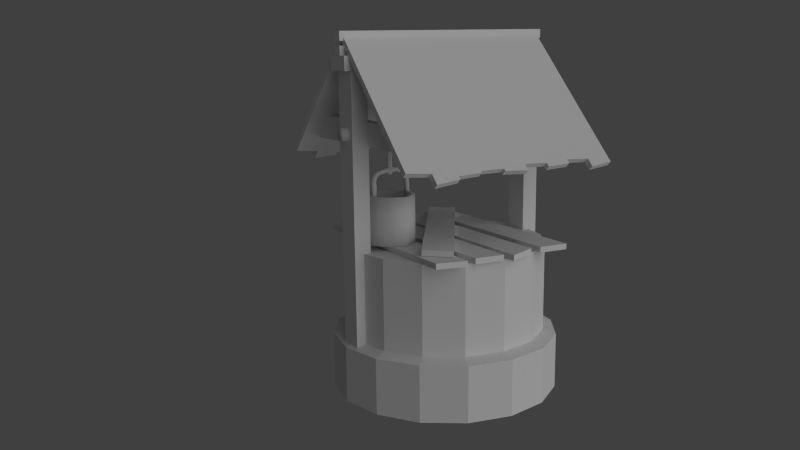 # Source: wood-well.blend  (saved by Blender 2.79.0; exported with 4.5.12 LTS)
import bpy
from mathutils import Matrix  # noqa: F401  (used for matrix-valued properties, if any)

bpy.ops.wm.read_factory_settings(use_empty=True)
scene = bpy.context.scene
scene.name = 'Scene'

# ---- collections
col_collection_1 = bpy.data.collections.new('Collection 1'); scene.collection.children.link(col_collection_1)

# ---- materials (node trees are filled in below, after node groups)
mat_wellwater = bpy.data.materials.new('WellWater')
mat_wellwater.alpha_threshold = 0.0
mat_wellwater.use_transparent_shadow = False
mat_wellwater.diffuse_color = (0.0, 0.0, 0.0, 1.0)
mat_wellwater.specular_color = (0.08022, 0.1095, 0.3095)
mat_wellwater.roughness = 0.5
mat_wellwater.line_color = (0.0, 0.0, 0.0, 1.0)
mat_metal = bpy.data.materials.new('Metal')
mat_metal.alpha_threshold = 0.0
mat_metal.use_transparent_shadow = False
mat_metal.roughness = 0.5
mat_metal.specular_intensity = 0.02
mat_metal.line_color = (0.0, 0.0, 0.0, 1.0)
mat_wood2 = bpy.data.materials.new('Wood2')
mat_wood2.alpha_threshold = 0.0
mat_wood2.use_transparent_shadow = False
mat_wood2.roughness = 0.5
mat_wood2.specular_intensity = 0.08
mat_wood2.line_color = (0.0, 0.0, 0.0, 1.0)
mat_bricks = bpy.data.materials.new('Bricks')
mat_bricks.alpha_threshold = 0.0
mat_bricks.use_transparent_shadow = False
mat_bricks.roughness = 0.5
mat_bricks.specular_intensity = 0.08
mat_bricks.line_color = (0.0, 0.0, 0.0, 1.0)
mat_rope2 = bpy.data.materials.new('Rope2')
mat_rope2.alpha_threshold = 0.0
mat_rope2.use_transparent_shadow = False
mat_rope2.roughness = 0.5
mat_rope2.specular_intensity = 0.01
mat_rope2.line_color = (0.0, 0.0, 0.0, 1.0)

# ---- material node trees

# ---- world
world_world = bpy.data.worlds.new('World'); scene.world = world_world
world_world.color = (0.05088, 0.05088, 0.05088)
world_world.use_sun_shadow = False
world_world.sun_shadow_jitter_overblur = 0.0
world_world.cycles.sampling_method = 'NONE'
world_world.cycles.sample_map_resolution = 256
world_world.light_settings.ao_factor = 0.4

# ---- cameras
cam_camera = bpy.data.cameras.new('Camera')
cam_camera.clip_end = 100.0
cam_camera.lens = 35.0
cam_camera.sensor_width = 32.0
cam_camera.sensor_height = 18.0
cam_camera.ortho_scale = 7.314
cam_camera.dof.focus_distance = 0.0
cam_camera.dof.aperture_fstop = 128.0

# ---- lights
light_lamp = bpy.data.lights.new('Lamp', 'SUN')
light_lamp.transmission_factor = 0.0
light_lamp.cutoff_distance = 30.0
light_lamp.angle = 1.571
light_lamp.energy = 1.0
light_lamp.shadow_buffer_clip_start = 1.001
light_lamp.shadow_soft_size = 1.0
light_lamp.shadow_cascade_max_distance = 1000.0
light_lamp.cycles.use_multiple_importance_sampling = False

# ---- meshes
me_well = bpy.data.meshes.new('Well')
me_well.from_pydata([(-0.847, 1.083, 0.01821), (-0.847, 1.451, 0.01821), (-0.8149, 1.083, 0.03027), (-0.8149, 1.451, 0.03027), (-0.8094, 1.083, 0.06403), (-0.8094, 1.451, 0.06403), (-0.8358, 1.083, 0.08571), (-0.8358, 1.451, 0.08571), (-0.8678, 1.083, 0.07365), (-0.8678, 1.451, 0.07365), (-0.8734, 1.083, 0.0399), (-0.8734, 1.451, 0.0399), (-0.8494, 1.038, 0.003135), (-0.8031, 1.038, 0.02059), (-0.7951, 1.038, 0.06941), (-0.8334, 1.038, 0.1008), (-0.8797, 1.038, 0.08333), (-0.8877, 1.038, 0.03451), (-0.846, 0.9856, 0.0241), (-0.8196, 0.9856, 0.03406), (-0.815, 0.9856, 0.06192), (-0.8368, 0.9856, 0.07982), (-0.8632, 0.9856, 0.06986), (-0.8678, 0.9856, 0.042), (-1.475, 1.508, -0.09206), (1.475, 1.508, -0.05684), (-1.475, 1.443, -0.0651), (1.475, 1.468, -0.04019), (-1.475, 1.416, -6.958e-08), (1.475, 1.451, -4.437e-07), (-1.475, 1.443, 0.0651), (1.475, 1.468, 0.04019), (-1.475, 1.508, 0.09206), (1.475, 1.508, 0.05683), (-1.475, 1.573, 0.0651), (1.475, 1.548, 0.04019), (-1.475, 1.6, -7.763e-08), (1.475, 1.565, -4.486e-07), (-1.475, 1.573, -0.0651), (1.475, 1.548, -0.04019), (1.132, 1.508, -0.05774), (1.132, 1.467, -0.04083), (1.132, 1.45, -4.138e-07), (1.132, 1.467, 0.04083), (1.132, 1.508, 0.05774), (1.132, 1.549, 0.04083), (1.132, 1.566, -4.189e-07), (1.132, 1.549, -0.04083), (-1.116, 1.467, -0.04083), (-1.116, 1.45, -9.716e-08), (-1.116, 1.467, 0.04083), (-1.116, 1.508, 0.05774), (-1.116, 1.549, 0.04083), (-1.116, 1.566, -1.32e-07), (-1.116, 1.549, -0.04083), (-1.116, 1.508, -0.05774), (-0.6862, 1.027, -0.003549), (-0.6835, 0.9982, 0.01454), (-0.6784, 0.9996, 0.04827), (-0.6761, 1.03, 0.06391), (-0.6788, 1.059, 0.04582), (-0.6839, 1.057, 0.01209), (-0.6341, 1.012, -0.01245), (-0.6458, 0.9874, 0.008098), (-0.6404, 0.9892, 0.04175), (-0.6233, 1.016, 0.05486), (-0.6116, 1.04, 0.03431), (-0.6171, 1.039, 0.0006606), (-0.5963, 0.9726, -0.0181), (-0.6184, 0.9589, 0.004), (-0.6124, 0.9609, 0.03756), (-0.5844, 0.9767, 0.04901), (-0.5623, 0.9904, 0.0269), (-0.5682, 0.9884, -0.006652), (-0.5828, 0.9194, -0.019), (-0.6086, 0.9203, 0.003344), (-0.6021, 0.9223, 0.03681), (-0.5698, 0.9232, 0.04792), (-0.544, 0.9222, 0.02558), (-0.5505, 0.9203, -0.007887), (-0.5809, 0.7274, -0.008412), (-0.6067, 0.7284, 0.01394), (-0.6002, 0.7303, 0.0474), (-0.5679, 0.7313, 0.05851), (-0.5421, 0.7303, 0.03617), (-0.5486, 0.7284, 0.002704), (-0.7635, 1.039, 0.007148), (-0.7608, 1.01, 0.02521), (-0.7557, 1.012, 0.05888), (-0.7534, 1.042, 0.0745), (-0.7561, 1.071, 0.05644), (-0.7612, 1.069, 0.02276), (-0.995, 1.027, 0.04728), (-0.9918, 0.9982, 0.06529), (-0.9858, 0.9996, 0.09887), (-0.983, 1.03, 0.1144), (-0.9862, 1.059, 0.09642), (-0.9922, 1.057, 0.06284), (-0.842, 1.042, 0.01635), (-0.8388, 1.013, 0.03436), (-0.8328, 1.015, 0.06794), (-0.83, 1.045, 0.0835), (-0.8332, 1.074, 0.06549), (-0.8392, 1.072, 0.03191), (-1.047, 1.012, 0.05555), (-1.03, 0.9874, 0.07128), (-1.024, 0.9892, 0.1049), (-1.036, 1.016, 0.1228), (-1.054, 1.04, 0.1071), (-1.059, 1.039, 0.07344), (-1.085, 0.9726, 0.06232), (-1.057, 0.9589, 0.07618), (-1.052, 0.9609, 0.1099), (-1.075, 0.9767, 0.1297), (-1.103, 0.9904, 0.1158), (-1.108, 0.9884, 0.08216), (-1.098, 0.9194, 0.06579), (-1.066, 0.9203, 0.0787), (-1.062, 0.9223, 0.1125), (-1.089, 0.9232, 0.1333), (-1.12, 0.9222, 0.1204), (-1.125, 0.9203, 0.08667), (-1.096, 0.7274, 0.07643), (-1.065, 0.7284, 0.08934), (-1.06, 0.7303, 0.1231), (-1.087, 0.7313, 0.144), (-1.119, 0.7303, 0.1311), (-1.123, 0.7284, 0.09731), (-0.9184, 1.039, 0.03259), (-0.9152, 1.01, 0.0506), (-0.9092, 1.012, 0.08417), (-0.9064, 1.042, 0.09973), (-0.9096, 1.071, 0.08172), (-0.9156, 1.069, 0.04815), (-0.8853, 0.1244, -0.2496), (-0.8911, 0.7417, -0.2847), (-0.6552, 0.1244, -0.1958), (-0.6552, 0.7417, -0.1958), (-0.5523, 0.1244, 0.008481), (-0.5306, 0.7417, 0.004911), (-0.5843, 0.1244, 0.235), (-0.5843, 0.7417, 0.235), (-0.785, 0.1244, 0.3596), (-0.7773, 0.7417, 0.4064), (-1.023, 0.1244, 0.2586), (-1.015, 0.7417, 0.3059), (-1.14, 0.1244, 0.1052), (-1.14, 0.7417, 0.1052), (-1.086, 0.1244, -0.1249), (-1.086, 0.7417, -0.1249), (-0.8814, 0.7417, -0.2258), (-0.6901, 0.7417, -0.1472), (-0.5895, 0.7417, 0.01461), (-0.6329, 0.7417, 0.2002), (-0.787, 0.7417, 0.3475), (-0.9803, 0.7417, 0.2573), (-1.081, 0.7417, 0.09548), (-1.037, 0.7417, -0.09006), (-0.8756, 0.225, -0.1906), (-0.6901, 0.225, -0.1472), (-0.5895, 0.225, 0.01461), (-0.6329, 0.225, 0.2002), (-0.7947, 0.225, 0.3007), (-0.9803, 0.225, 0.2573), (-1.081, 0.225, 0.09548), (-1.037, 0.225, -0.09006), (-0.8853, 0.4286, -0.2496), (-0.6552, 0.4286, -0.1958), (-0.4913, 0.4286, -0.001561), (-0.5843, 0.4286, 0.235), (-0.7801, 0.4286, 0.3894), (-1.015, 0.4286, 0.3059), (-1.174, 0.3306, 0.1109), (-1.086, 0.4286, -0.1249), (-0.5502, 0.4351, 0.008142), (-0.6329, 0.4351, 0.2002), (-0.9803, 0.4351, 0.2573), (-1.116, 0.337, 0.1012), (-0.6901, 0.4351, -0.1472), (-0.7898, 0.4351, 0.3305), (-1.037, 0.4351, -0.09006), (-0.8756, 0.4351, -0.1906), (1.186, 1.652, 0.9439), (1.021, 1.652, 0.9439), (1.021, 1.652, -0.9439), (1.186, 1.652, -0.9439), (1.186, 1.359, 1.21), (1.021, 1.359, 1.21), (1.021, 1.359, -1.21), (1.186, 1.359, -1.21), (-1.186, 1.652, 0.9439), (-1.021, 1.652, 0.9439), (-1.021, 1.652, -0.9439), (-1.186, 1.652, -0.9439), (-1.186, 1.359, 1.21), (-1.021, 1.359, 1.21), (-1.021, 1.359, -1.21), (-1.186, 1.359, -1.21), (-0.9124, 0.1269, 0.8956), (0.6016, 0.1269, -1.297), (0.8823, 0.1269, -1.033), (-0.6257, 0.1269, 1.151), (-0.9124, 0.1995, 0.8956), (0.6016, 0.1995, -1.297), (0.8823, 0.1995, -1.033), (-0.6257, 0.1995, 1.151), (0.5533, 0.04858, 1.295), (0.5533, 0.04858, -1.356), (0.9344, 0.04858, -1.321), (0.9344, 0.04858, 1.332), (0.5533, 0.1211, 1.295), (0.5533, 0.1211, -1.356), (0.9344, 0.1211, -1.321), (0.9344, 0.1211, 1.332), (0.0352, 0.04858, 1.438), (0.0352, 0.04858, -1.356), (0.4163, 0.04858, -1.432), (0.4163, 0.04858, 1.289), (0.0352, 0.1211, 1.438), (0.0352, 0.1211, -1.356), (0.4163, 0.1211, -1.432), (0.4163, 0.1211, 1.289), (-0.4323, 0.04858, 1.314), (-0.4323, 0.04858, -1.356), (-0.05126, 0.04858, -1.325), (-0.05126, 0.04858, 1.356), (-0.4323, 0.1211, 1.314), (-0.4323, 0.1211, -1.356), (-0.05126, 0.1211, -1.325), (-0.05126, 0.1211, 1.356), (-0.9504, 0.04858, 1.265), (-0.9504, 0.04858, -1.388), (-0.5693, 0.04858, -1.356), (-0.5693, 0.04858, 1.356), (-0.9504, 0.1211, 1.265), (-0.9504, 0.1211, -1.388), (-0.5693, 0.1211, -1.356), (-0.5693, 0.1211, 1.356), (1.565, 0.8959, 0.06934), (1.565, 0.8959, -0.07366), (1.456, 0.8959, -0.07366), (1.456, 0.8959, 0.06934), (1.456, 1.597, 0.06934), (1.456, 1.597, -0.07366), (1.565, 1.597, -0.07366), (1.565, 1.597, 0.06934), (1.492, 0.9804, -0.05471), (2.036, 0.9804, -0.05471), (1.492, 0.9428, -0.03916), (2.036, 0.9428, -0.03916), (1.492, 0.9272, -0.001607), (2.036, 0.9272, -0.001607), (1.492, 0.9428, 0.03594), (2.036, 0.9428, 0.03594), (1.492, 0.9804, 0.0515), (2.036, 0.9804, 0.0515), (1.492, 1.018, 0.03594), (2.036, 1.018, 0.03594), (1.492, 1.033, -0.001607), (2.036, 1.033, -0.001607), (1.492, 1.018, -0.03916), (2.036, 1.018, -0.03916), (-1.44, 1.171, 1.375), (-1.44, 1.221, 1.428), (1.44, 1.194, 1.453), (1.44, 1.144, 1.4), (-1.44, 2.614, -0.001075), (-1.44, 2.665, 0.05183), (1.44, 2.665, 0.05183), (1.44, 2.614, -0.001075), (-1.12, 2.665, 0.05183), (-0.7999, 2.665, 0.05183), (-0.4799, 2.665, 0.05183), (-0.16, 2.665, 0.05183), (0.16, 2.665, 0.05183), (0.4799, 2.665, 0.05183), (0.7999, 2.665, 0.05183), (1.12, 2.665, 0.05183), (1.12, 1.179, 1.467), (0.7999, 1.194, 1.453), (0.4799, 1.18, 1.465), (0.16, 1.194, 1.453), (-0.16, 1.194, 1.453), (-0.4799, 1.194, 1.453), (-0.7999, 1.194, 1.453), (-1.12, 1.194, 1.453), (1.12, 2.614, -0.001075), (0.7999, 2.614, -0.001075), (0.4799, 2.614, -0.001075), (0.16, 2.614, -0.001075), (-0.16, 2.614, -0.001075), (-0.4799, 2.614, -0.001075), (-0.7999, 2.614, -0.001075), (-1.12, 2.614, -0.001075), (-1.12, 1.144, 1.4), (-0.7999, 1.144, 1.4), (-0.4799, 1.144, 1.4), (-0.16, 1.144, 1.4), (0.16, 1.144, 1.4), (0.4799, 1.129, 1.412), (0.7999, 1.144, 1.4), (1.12, 1.129, 1.414), (1.44, 1.122, 1.523), (1.44, 1.071, 1.47), (1.12, 1.095, 1.547), (1.12, 1.045, 1.494), (0.7999, 1.153, 1.492), (0.4799, 1.143, 1.501), (0.4799, 1.092, 1.449), (0.7999, 1.103, 1.439), (0.16, 1.129, 1.516), (-0.16, 1.145, 1.499), (-0.16, 1.095, 1.446), (0.16, 1.078, 1.463), (-0.4799, 1.154, 1.491), (-0.7999, 1.143, 1.502), (-0.7999, 1.093, 1.449), (-0.4799, 1.104, 1.438), (-0.7999, 1.112, 1.531), (-1.12, 1.086, 1.557), (-1.12, 1.035, 1.504), (-0.7999, 1.062, 1.478), (-0.16, 1.171, 1.475), (-0.4799, 1.171, 1.475), (-0.4799, 1.121, 1.422), (-0.16, 1.121, 1.422), (1.496, 2.726, -0.06864), (1.496, 2.726, 0.06864), (-1.496, 2.726, 0.06864), (-1.496, 2.726, -0.06864), (1.496, 2.612, -0.06864), (1.496, 2.612, 0.06864), (-1.496, 2.612, 0.06864), (-1.496, 2.612, -0.06864), (1.496, 2.557, -0.06864), (1.496, 2.557, 0.06864), (-1.496, 2.557, 0.06864), (-1.496, 2.557, -0.06864), (1.496, 2.442, -0.06864), (1.496, 2.442, 0.06864), (-1.496, 2.442, 0.06864), (-1.496, 2.442, -0.06864), (-1.44, 1.171, -1.375), (-1.44, 1.221, -1.428), (1.44, 1.194, -1.453), (1.44, 1.144, -1.401), (-1.44, 2.614, 0.0006481), (-1.44, 2.665, -0.05226), (1.44, 2.665, -0.05226), (1.44, 2.614, 0.000648), (-1.12, 2.665, -0.05226), (-0.7999, 2.665, -0.05226), (-0.4799, 2.665, -0.05226), (-0.16, 2.665, -0.05226), (0.16, 2.665, -0.05226), (0.4799, 2.665, -0.05226), (0.7999, 2.665, -0.05226), (1.12, 2.665, -0.05226), (1.12, 1.179, -1.468), (0.7999, 1.194, -1.453), (0.4799, 1.18, -1.465), (0.16, 1.194, -1.453), (-0.16, 1.194, -1.453), (-0.4799, 1.194, -1.453), (-0.7999, 1.194, -1.453), (-1.12, 1.194, -1.453), (1.12, 2.614, 0.000648), (0.7999, 2.614, 0.000648), (0.4799, 2.614, 0.000648), (0.16, 2.614, 0.000648), (-0.16, 2.614, 0.000648), (-0.4799, 2.614, 0.000648), (-0.7999, 2.614, 0.000648), (-1.12, 2.614, 0.000648), (-1.12, 1.144, -1.401), (-0.7999, 1.144, -1.401), (-0.4799, 1.144, -1.401), (-0.16, 1.144, -1.401), (0.16, 1.144, -1.401), (0.4799, 1.129, -1.412), (0.7999, 1.144, -1.401), (1.12, 1.129, -1.415), (1.44, 1.122, -1.523), (1.44, 1.071, -1.47), (1.12, 1.095, -1.548), (1.12, 1.045, -1.495), (0.7999, 1.153, -1.493), (0.4799, 1.143, -1.502), (0.4799, 1.092, -1.449), (0.7999, 1.103, -1.44), (0.16, 1.129, -1.516), (-0.16, 1.145, -1.5), (-0.16, 1.095, -1.447), (0.16, 1.078, -1.463), (-0.4799, 1.154, -1.491), (-0.7999, 1.143, -1.502), (-0.7999, 1.093, -1.449), (-0.4799, 1.104, -1.438), (-0.7999, 1.112, -1.531), (-1.12, 1.086, -1.557), (-1.12, 1.035, -1.504), (-0.7999, 1.062, -1.478), (-0.16, 1.171, -1.475), (-0.4799, 1.171, -1.475), (-0.4799, 1.121, -1.422), (-0.16, 1.121, -1.422), (1.496, 2.443, -0.176), (1.496, 2.443, 0.176), (-1.496, 2.443, 0.176), (-1.496, 2.443, -0.176), (1.496, 2.268, -0.176), (1.496, 2.268, 0.176), (-1.496, 2.268, 0.176), (-1.496, 2.268, -0.176), (1.186, -1.19, 0.1594), (1.186, -1.19, -0.1594), (1.406, -1.19, -0.1594), (1.406, -1.19, 0.1594), (1.186, 2.291, 0.1594), (1.186, 2.291, -0.1594), (1.406, 2.291, -0.1594), (1.406, 2.291, 0.1594), (-1.186, -1.19, 0.1594), (-1.186, -1.19, -0.1594), (-1.406, -1.19, -0.1594), (-1.406, -1.19, 0.1594), (-1.186, 2.291, 0.1594), (-1.186, 2.291, -0.1594), (-1.406, 2.291, -0.1594), (-1.406, 2.291, 0.1594), (0.0, -1.885, -1.484), (5.96e-08, 0.04771, -1.313), (0.5678, -1.885, -1.371), (0.5026, 0.04771, -1.213), (1.049, -1.885, -1.049), (0.9287, 0.04771, -0.9287), (1.371, -1.885, -0.5678), (1.213, 0.04771, -0.5026), (1.484, -1.885, -8.922e-08), (1.313, 0.04771, -1.439e-07), (1.371, -1.885, 0.5678), (1.213, 0.04771, 0.5026), (1.049, -1.885, 1.049), (0.9287, 0.04771, 0.9287), (0.5678, -1.885, 1.371), (0.5026, 0.04771, 1.213), (1.788e-07, -1.885, 1.484), (2.98e-07, 0.04771, 1.313), (-0.5678, -1.885, 1.371), (-0.5026, 0.04771, 1.213), (-1.049, -1.885, 1.049), (-0.9287, 0.04771, 0.9287), (-1.371, -1.885, 0.5678), (-1.213, 0.04771, 0.5026), (-1.484, -1.885, -1.637e-07), (-1.313, 0.04771, -2.258e-07), (-1.371, -1.885, -0.5678), (-1.213, 0.04771, -0.5026), (-1.049, -1.885, -1.049), (-0.9287, 0.04771, -0.9287), (-0.5678, -1.885, -1.371), (-0.5026, 0.04771, -1.213), (0.0, -1.885, -0.9911), (0.0, 0.04771, -0.9911), (0.3793, -1.885, -0.9156), (0.3793, 0.04771, -0.9156), (0.7008, -1.885, -0.7008), (0.7008, 0.04771, -0.7008), (0.9156, -1.885, -0.3793), (0.9156, 0.04771, -0.3793), (0.9911, -1.885, -1.041e-07), (0.9911, 0.04771, -1.588e-07), (0.9156, -1.885, 0.3793), (0.9156, 0.04771, 0.3793), (0.7008, -1.885, 0.7008), (0.7008, 0.04771, 0.7008), (0.3793, -1.885, 0.9156), (0.3793, 0.04771, 0.9156), (2.98e-07, -1.885, 0.9911), (2.98e-07, 0.04771, 0.9911), (-0.3793, -1.885, 0.9156), (-0.3793, 0.04771, 0.9156), (-0.7008, -1.885, 0.7008), (-0.7008, 0.04771, 0.7008), (-0.9156, -1.885, 0.3793), (-0.9156, 0.04771, 0.3793), (-0.9911, -1.885, -1.339e-07), (-0.9911, 0.04771, -2.035e-07), (-0.9156, -1.885, -0.3793), (-0.9156, 0.04771, -0.3793), (-0.7008, -1.885, -0.7008), (-0.7008, 0.04771, -0.7008), (-0.3793, -1.885, -0.9156), (-0.3793, 0.04771, -0.9156), (5.96e-08, -1.11, -1.313), (0.5026, -1.11, -1.213), (0.9287, -1.11, -0.9287), (1.213, -1.11, -0.5026), (1.313, -1.11, -9.328e-08), (1.213, -1.11, 0.5026), (0.9287, -1.11, 0.9287), (0.5026, -1.11, 1.213), (2.98e-07, -1.11, 1.313), (-0.5026, -1.11, 1.213), (-0.9287, -1.11, 0.9287), (-1.213, -1.11, 0.5026), (-1.313, -1.11, -1.752e-07), (-1.213, -1.11, -0.5026), (-0.9287, -1.11, -0.9287), (-0.5026, -1.11, -1.213), (1.788e-07, -1.161, 1.484), (0.5678, -1.161, 1.371), (1.049, -1.161, 1.049), (1.371, -1.161, 0.5678), (0.0, -1.161, -1.484), (-0.5678, -1.161, -1.371), (-1.049, -1.161, -1.049), (-1.371, -1.161, -0.5678), (1.484, -1.161, -9.107e-08), (1.371, -1.161, -0.5678), (1.049, -1.161, -1.049), (0.5678, -1.161, -1.371), (-1.484, -1.161, -1.805e-07), (-1.371, -1.161, 0.5678), (-1.049, -1.161, 1.049), (-0.5678, -1.161, 1.371), (-0.8727, 1.508, -0.1368), (-0.1545, 1.508, -0.1368), (-0.8727, 1.411, -0.09674), (-0.1545, 1.411, -0.09674), (-0.8727, 1.371, -2.092e-07), (-0.1545, 1.371, -2.986e-07), (-0.8727, 1.411, 0.09674), (-0.1545, 1.411, 0.09674), (-0.8727, 1.508, 0.1368), (-0.1545, 1.508, 0.1368), (-0.8727, 1.605, 0.09674), (-0.1545, 1.605, 0.09674), (-0.8727, 1.645, -2.286e-07), (-0.1545, 1.645, -3.217e-07), (-0.8727, 1.605, -0.09674), (-0.1545, 1.605, -0.09674), (1.0, -1.783, 1.0), (-1.0, -1.783, 1.0), (1.0, -1.783, -1.0), (-1.0, -1.783, -1.0)], [], [(0, 1, 3, 2), (2, 3, 5, 4), (4, 5, 7, 6), (6, 7, 9, 8), (10, 11, 1, 0), (8, 9, 11, 10), (0, 2, 13, 12), (14, 15, 21, 20), (6, 8, 16, 15), (8, 10, 17, 16), (10, 0, 12, 17), (2, 4, 14, 13), (4, 6, 15, 14), (18, 19, 20, 21, 22, 23), (17, 12, 18, 23), (13, 14, 20, 19), (16, 17, 23, 22), (12, 13, 19, 18), (15, 16, 22, 21), (40, 25, 27, 41), (41, 27, 29, 42), (42, 29, 31, 43), (43, 31, 33, 44), (44, 33, 35, 45), (45, 35, 37, 46), (47, 39, 25, 40), (46, 37, 39, 47), (24, 26, 28, 30, 32, 34, 36, 38), (55, 40, 41, 48), (48, 41, 42, 49), (49, 42, 43, 50), (50, 43, 44, 51), (51, 44, 45, 52), (52, 45, 46, 53), (54, 47, 40, 55), (53, 46, 47, 54), (24, 55, 48, 26), (26, 48, 49, 28), (28, 49, 50, 30), (30, 50, 51, 32), (32, 51, 52, 34), (34, 52, 53, 36), (38, 54, 55, 24), (36, 53, 54, 38), (86, 56, 57, 87), (87, 57, 58, 88), (88, 58, 59, 89), (89, 59, 60, 90), (56, 61, 67, 62), (91, 61, 56, 86), (90, 60, 61, 91), (62, 67, 73, 68), (58, 57, 63, 64), (61, 60, 66, 67), (60, 59, 65, 66), (57, 56, 62, 63), (59, 58, 64, 65), (72, 71, 77, 78), (64, 63, 69, 70), (67, 66, 72, 73), (63, 62, 68, 69), (66, 65, 71, 72), (65, 64, 70, 71), (76, 75, 81, 82), (71, 70, 76, 77), (68, 73, 79, 74), (70, 69, 75, 76), (73, 72, 78, 79), (69, 68, 74, 75), (81, 80, 85, 84, 83, 82), (79, 78, 84, 85), (75, 74, 80, 81), (78, 77, 83, 84), (77, 76, 82, 83), (74, 79, 85, 80), (98, 86, 87, 99), (99, 87, 88, 100), (100, 88, 89, 101), (101, 89, 90, 102), (103, 91, 86, 98), (102, 90, 91, 103), (129, 93, 92, 128), (130, 94, 93, 129), (131, 95, 94, 130), (132, 96, 95, 131), (104, 109, 97, 92), (128, 92, 97, 133), (133, 97, 96, 132), (110, 115, 109, 104), (106, 105, 93, 94), (109, 108, 96, 97), (108, 107, 95, 96), (105, 104, 92, 93), (107, 106, 94, 95), (120, 119, 113, 114), (112, 111, 105, 106), (115, 114, 108, 109), (111, 110, 104, 105), (114, 113, 107, 108), (113, 112, 106, 107), (124, 123, 117, 118), (119, 118, 112, 113), (116, 121, 115, 110), (118, 117, 111, 112), (121, 120, 114, 115), (117, 116, 110, 111), (124, 125, 126, 127, 122, 123), (127, 126, 120, 121), (123, 122, 116, 117), (126, 125, 119, 120), (125, 124, 118, 119), (122, 127, 121, 116), (99, 129, 128, 98), (100, 130, 129, 99), (101, 131, 130, 100), (102, 132, 131, 101), (98, 128, 133, 103), (103, 133, 132, 102), (166, 135, 137, 167), (167, 137, 139, 168), (168, 139, 141, 169), (169, 141, 143, 170), (170, 143, 145, 171), (171, 145, 147, 172), (135, 149, 157, 150), (173, 149, 135, 166), (172, 147, 149, 173), (134, 136, 138, 140, 142, 144, 146, 148), (175, 174, 160, 161), (139, 137, 151, 152), (141, 139, 152, 153), (137, 135, 150, 151), (143, 141, 153, 154), (145, 143, 154, 155), (147, 145, 155, 156), (149, 147, 156, 157), (159, 158, 165, 164, 163, 162, 161, 160), (177, 176, 163, 164), (174, 178, 159, 160), (176, 179, 162, 163), (181, 180, 165, 158), (178, 181, 158, 159), (179, 175, 161, 162), (180, 177, 164, 165), (134, 166, 167, 136), (136, 167, 168, 138), (138, 168, 169, 140), (140, 169, 170, 142), (142, 170, 171, 144), (144, 171, 172, 146), (148, 173, 166, 134), (146, 172, 173, 148), (153, 152, 174, 175), (156, 155, 176, 177), (152, 151, 178, 174), (155, 154, 179, 176), (150, 157, 180, 181), (151, 150, 181, 178), (154, 153, 175, 179), (157, 156, 177, 180), (186, 182, 183, 187), (187, 183, 184, 188), (188, 184, 185, 189), (189, 185, 182, 186), (182, 185, 184, 183), (189, 186, 187, 188), (195, 191, 190, 194), (196, 192, 191, 195), (197, 193, 192, 196), (194, 190, 193, 197), (191, 192, 193, 190), (196, 195, 194, 197), (202, 203, 199, 198), (203, 204, 200, 199), (204, 205, 201, 200), (205, 202, 198, 201), (198, 199, 200, 201), (205, 204, 203, 202), (210, 211, 207, 206), (211, 212, 208, 207), (212, 213, 209, 208), (213, 210, 206, 209), (206, 207, 208, 209), (213, 212, 211, 210), (218, 219, 215, 214), (219, 220, 216, 215), (220, 221, 217, 216), (221, 218, 214, 217), (214, 215, 216, 217), (221, 220, 219, 218), (226, 227, 223, 222), (227, 228, 224, 223), (228, 229, 225, 224), (229, 226, 222, 225), (222, 223, 224, 225), (229, 228, 227, 226), (234, 235, 231, 230), (235, 236, 232, 231), (236, 237, 233, 232), (237, 234, 230, 233), (230, 231, 232, 233), (237, 236, 235, 234), (242, 243, 240, 241), (243, 244, 239, 240), (244, 245, 238, 239), (245, 242, 241, 238), (241, 240, 239, 238), (245, 244, 243, 242), (246, 247, 249, 248), (248, 249, 251, 250), (250, 251, 253, 252), (252, 253, 255, 254), (254, 255, 257, 256), (256, 257, 259, 258), (249, 247, 261, 259, 257, 255, 253, 251), (260, 261, 247, 246), (258, 259, 261, 260), (266, 262, 263, 267), (277, 278, 264, 268), (268, 264, 265, 269), (293, 294, 262, 266), (305, 301, 265, 303), (293, 266, 267, 270), (267, 263, 285, 270), (270, 285, 284, 271), (271, 284, 283, 272), (272, 283, 282, 273), (273, 282, 281, 274), (274, 281, 280, 275), (275, 280, 279, 276), (276, 279, 278, 277), (269, 265, 301, 286), (286, 301, 300, 287), (287, 300, 299, 288), (288, 299, 298, 289), (289, 298, 297, 290), (290, 297, 296, 291), (291, 296, 295, 292), (292, 295, 294, 293), (262, 294, 285, 263), (295, 321, 320, 294), (284, 315, 314, 283), (282, 322, 325, 297), (298, 313, 312, 297), (298, 299, 280, 281), (279, 306, 309, 300), (300, 301, 278, 279), (269, 286, 277, 268), (286, 287, 276, 277), (287, 288, 275, 276), (288, 289, 274, 275), (289, 290, 273, 274), (290, 291, 272, 273), (291, 292, 271, 272), (292, 293, 270, 271), (305, 303, 302, 304), (304, 278, 301, 305), (303, 265, 264, 302), (278, 304, 302, 264), (308, 309, 306, 307), (280, 307, 306, 279), (300, 309, 308, 299), (307, 280, 299, 308), (312, 313, 310, 311), (311, 282, 297, 312), (281, 310, 313, 298), (282, 311, 310, 281), (316, 317, 314, 315), (296, 317, 316, 295), (315, 284, 295, 316), (283, 314, 317, 296), (320, 321, 318, 319), (285, 319, 318, 284), (319, 285, 294, 320), (284, 318, 321, 295), (324, 325, 322, 323), (297, 325, 324, 296), (283, 323, 322, 282), (323, 283, 296, 324), (330, 326, 327, 331), (331, 327, 328, 332), (332, 328, 329, 333), (333, 329, 326, 330), (326, 329, 328, 327), (333, 330, 331, 332), (338, 334, 335, 339), (339, 335, 336, 340), (340, 336, 337, 341), (341, 337, 334, 338), (334, 337, 336, 335), (341, 338, 339, 340), (346, 347, 343, 342), (357, 348, 344, 358), (348, 349, 345, 344), (373, 346, 342, 374), (385, 383, 345, 381), (373, 350, 347, 346), (347, 350, 365, 343), (350, 351, 364, 365), (351, 352, 363, 364), (352, 353, 362, 363), (353, 354, 361, 362), (354, 355, 360, 361), (355, 356, 359, 360), (356, 357, 358, 359), (349, 366, 381, 345), (366, 367, 380, 381), (367, 368, 379, 380), (368, 369, 378, 379), (369, 370, 377, 378), (370, 371, 376, 377), (371, 372, 375, 376), (372, 373, 374, 375), (342, 343, 365, 374), (375, 374, 400, 401), (364, 363, 394, 395), (362, 377, 405, 402), (378, 377, 392, 393), (378, 361, 360, 379), (359, 380, 389, 386), (380, 359, 358, 381), (349, 348, 357, 366), (366, 357, 356, 367), (367, 356, 355, 368), (368, 355, 354, 369), (369, 354, 353, 370), (370, 353, 352, 371), (371, 352, 351, 372), (372, 351, 350, 373), (385, 384, 382, 383), (384, 385, 381, 358), (383, 382, 344, 345), (358, 344, 382, 384), (388, 387, 386, 389), (360, 359, 386, 387), (380, 379, 388, 389), (387, 388, 379, 360), (392, 391, 390, 393), (391, 392, 377, 362), (361, 378, 393, 390), (362, 361, 390, 391), (396, 395, 394, 397), (376, 375, 396, 397), (395, 396, 375, 364), (363, 376, 397, 394), (400, 399, 398, 401), (365, 364, 398, 399), (399, 400, 374, 365), (364, 375, 401, 398), (404, 403, 402, 405), (377, 376, 404, 405), (363, 362, 402, 403), (403, 404, 376, 363), (410, 406, 407, 411), (411, 407, 408, 412), (412, 408, 409, 413), (413, 409, 406, 410), (406, 409, 408, 407), (413, 410, 411, 412), (418, 419, 415, 414), (419, 420, 416, 415), (420, 421, 417, 416), (421, 418, 414, 417), (414, 415, 416, 417), (421, 420, 419, 418), (422, 423, 427, 426), (423, 424, 428, 427), (424, 425, 429, 428), (425, 422, 426, 429), (425, 424, 423, 422), (426, 427, 428, 429), (494, 431, 433, 495), (495, 433, 435, 496), (496, 435, 437, 497), (497, 437, 439, 498), (498, 439, 441, 499), (499, 441, 443, 500), (500, 443, 445, 501), (501, 445, 447, 502), (502, 447, 449, 503), (503, 449, 451, 504), (504, 451, 453, 505), (505, 453, 455, 506), (506, 455, 457, 507), (507, 457, 459, 508), (464, 466, 467, 465), (509, 461, 431, 494), (508, 459, 461, 509), (462, 464, 465, 463), (466, 468, 469, 467), (468, 470, 471, 469), (470, 472, 473, 471), (472, 474, 475, 473), (474, 476, 477, 475), (476, 478, 479, 477), (478, 480, 481, 479), (480, 482, 483, 481), (482, 484, 485, 483), (484, 486, 487, 485), (486, 488, 489, 487), (488, 490, 491, 489), (492, 462, 463, 493), (490, 492, 493, 491), (463, 431, 461, 493), (471, 439, 437, 469), (465, 433, 431, 463), (485, 453, 451, 483), (475, 443, 441, 473), (489, 457, 455, 487), (479, 447, 445, 477), (493, 461, 459, 491), (469, 437, 435, 467), (483, 451, 449, 481), (473, 441, 439, 471), (487, 455, 453, 485), (477, 445, 443, 475), (491, 459, 457, 489), (467, 435, 433, 465), (481, 449, 447, 479), (514, 494, 495, 521), (521, 495, 496, 520), (520, 496, 497, 519), (519, 497, 498, 518), (518, 498, 499, 513), (513, 499, 500, 512), (512, 500, 501, 511), (511, 501, 502, 510), (510, 502, 503, 525), (525, 503, 504, 524), (524, 504, 505, 523), (523, 505, 506, 522), (522, 506, 507, 517), (517, 507, 508, 516), (515, 509, 494, 514), (516, 508, 509, 515), (438, 518, 513, 440), (456, 517, 516, 458), (450, 524, 523, 452), (444, 511, 510, 446), (432, 521, 520, 434), (458, 516, 515, 460), (436, 519, 518, 438), (448, 525, 524, 450), (454, 522, 517, 456), (440, 513, 512, 442), (442, 512, 511, 444), (430, 514, 521, 432), (460, 515, 514, 430), (434, 520, 519, 436), (446, 510, 525, 448), (452, 523, 522, 454), (526, 527, 529, 528), (528, 529, 531, 530), (530, 531, 533, 532), (532, 533, 535, 534), (534, 535, 537, 536), (536, 537, 539, 538), (529, 527, 541, 539, 537, 535, 533, 531), (540, 541, 527, 526), (538, 539, 541, 540), (526, 528, 530, 532, 534, 536, 538, 540), (544, 545, 543, 542)])
me_well.polygons.foreach_set('use_smooth', [0, 0, 0, 0, 0, 0, 0, 0, 0, 0, 0, 0, 0, 0, 0, 0, 0, 0, 0, 1, 1, 1, 1, 1, 1, 1, 1, 1, 1, 1, 1, 1, 1, 1, 1, 1, 1, 1, 1, 1, 1, 1, 1, 1, 1, 1, 1, 1, 1, 1, 1, 1, 1, 1, 1, 1, 1, 1, 1, 1, 1, 1, 1, 1, 1, 1, 1, 1, 1, 1, 1, 1, 1, 1, 1, 1, 1, 1, 1, 1, 1, 1, 1, 1, 1, 1, 1, 1, 1, 1, 1, 1, 1, 1, 1, 1, 1, 1, 1, 1, 1, 1, 1, 1, 1, 1, 1, 1, 1, 1, 1, 1, 1, 1, 1, 1, 1, 1, 1, 1, 1, 1, 1, 1, 1, 1, 1, 1, 1, 1, 1, 1, 1, 1, 1, 1, 1, 1, 1, 1, 1, 1, 1, 1, 1, 1, 1, 1, 1, 1, 1, 1, 1, 1, 1, 1, 1, 1, 1, 1, 0, 0, 0, 0, 0, 0, 0, 0, 0, 0, 0, 0, 0, 0, 0, 0, 0, 0, 0, 0, 0, 0, 0, 0, 0, 0, 0, 0, 0, 0, 0, 0, 0, 0, 0, 0, 0, 0, 0, 0, 0, 0, 0, 0, 0, 0, 0, 0, 1, 1, 1, 1, 1, 1, 1, 1, 1, 0, 0, 0, 0, 0, 0, 0, 0, 0, 0, 0, 0, 0, 0, 0, 0, 0, 0, 0, 0, 0, 0, 0, 0, 0, 0, 0, 0, 0, 0, 0, 0, 0, 0, 0, 0, 0, 0, 0, 0, 0, 0, 0, 0, 0, 0, 0, 0, 0, 0, 0, 0, 0, 0, 0, 0, 0, 0, 0, 0, 0, 0, 0, 0, 0, 0, 0, 0, 0, 0, 0, 0, 0, 0, 0, 0, 0, 0, 0, 0, 0, 0, 0, 0, 0, 0, 0, 0, 0, 0, 0, 0, 0, 0, 0, 0, 0, 0, 0, 0, 0, 0, 0, 0, 0, 0, 0, 0, 0, 0, 0, 0, 0, 0, 0, 0, 0, 0, 0, 0, 0, 0, 0, 0, 0, 0, 0, 0, 0, 0, 0, 0, 0, 0, 0, 0, 0, 0, 0, 0, 0, 0, 0, 0, 0, 0, 0, 0, 0, 0, 0, 0, 0, 0, 0, 0, 0, 0, 0, 0, 0, 0, 0, 0, 0, 0, 0, 0, 0, 0, 0, 0, 0, 0, 0, 0, 0, 0, 0, 0, 0, 0, 0, 0, 0, 0, 0, 0, 0, 0, 0, 0, 0, 0, 0, 0, 0, 0, 0, 0, 0, 0, 0, 0, 0, 0, 0, 0, 0, 0, 0, 0, 0, 0, 0, 0, 0, 0, 0, 0, 0, 0, 0, 0, 0, 0, 0, 0, 0, 0, 0, 0, 0, 0, 0, 0, 0, 0, 0, 0, 0, 0, 0, 0, 0])
me_well.polygons.foreach_set('material_index', [4, 4, 4, 4, 4, 4, 4, 4, 4, 4, 4, 4, 4, 4, 4, 4, 4, 4, 4, 1, 1, 1, 1, 1, 1, 1, 1, 1, 1, 1, 1, 1, 1, 1, 1, 1, 1, 1, 1, 1, 1, 1, 1, 1, 1, 1, 1, 1, 1, 1, 1, 1, 1, 1, 1, 1, 1, 1, 1, 1, 1, 1, 1, 1, 1, 1, 1, 1, 1, 1, 1, 1, 1, 1, 1, 1, 1, 1, 1, 1, 1, 1, 1, 1, 1, 1, 1, 1, 1, 1, 1, 1, 1, 1, 1, 1, 1, 1, 1, 1, 1, 1, 1, 1, 1, 1, 1, 1, 1, 1, 1, 1, 1, 1, 1, 1, 1, 1, 1, 1, 1, 1, 1, 1, 1, 1, 1, 1, 1, 1, 1, 1, 1, 1, 1, 1, 1, 1, 1, 1, 1, 1, 1, 1, 1, 1, 1, 1, 1, 1, 1, 1, 1, 1, 1, 1, 1, 1, 1, 1, 2, 2, 2, 2, 2, 2, 2, 2, 2, 2, 2, 2, 2, 2, 2, 2, 2, 2, 2, 2, 2, 2, 2, 2, 2, 2, 2, 2, 2, 2, 2, 2, 2, 2, 2, 2, 2, 2, 2, 2, 2, 2, 2, 2, 2, 2, 2, 2, 2, 2, 2, 2, 2, 2, 2, 2, 2, 2, 2, 2, 2, 2, 2, 2, 2, 2, 2, 2, 2, 2, 2, 2, 2, 2, 2, 2, 2, 2, 2, 2, 2, 2, 2, 2, 2, 2, 2, 2, 2, 2, 2, 2, 2, 2, 2, 2, 2, 2, 2, 2, 2, 2, 2, 2, 2, 2, 2, 2, 2, 2, 2, 2, 2, 2, 2, 2, 2, 2, 2, 2, 2, 2, 2, 2, 2, 2, 2, 2, 2, 2, 2, 2, 2, 2, 2, 2, 2, 2, 2, 2, 2, 2, 2, 2, 2, 2, 2, 2, 2, 2, 2, 2, 2, 2, 2, 2, 2, 2, 2, 2, 2, 2, 2, 2, 2, 2, 2, 2, 2, 2, 2, 2, 2, 2, 2, 2, 2, 2, 2, 2, 2, 2, 2, 2, 2, 2, 2, 2, 2, 2, 2, 2, 2, 2, 2, 2, 2, 2, 2, 2, 2, 2, 2, 2, 2, 2, 2, 2, 2, 2, 2, 3, 3, 3, 3, 3, 3, 3, 3, 3, 3, 3, 3, 3, 3, 3, 3, 3, 3, 3, 3, 3, 3, 3, 3, 3, 3, 3, 3, 3, 3, 3, 3, 3, 3, 3, 3, 3, 3, 3, 3, 3, 3, 3, 3, 3, 3, 3, 3, 3, 3, 3, 3, 3, 3, 3, 3, 3, 3, 3, 3, 3, 3, 3, 3, 3, 3, 3, 3, 3, 3, 3, 3, 3, 3, 3, 3, 3, 3, 3, 3, 4, 4, 4, 4, 4, 4, 4, 4, 4, 4, 0])
_uv = me_well.uv_layers.new(name='UVMap')
_uv.uv.foreach_set('vector', [0.4982, 0.733, 0.782, 0.7303, 0.7822, 0.742, 0.4974, 0.7451, 0.4974, 0.7451, 0.7822, 0.742, 0.7828, 0.7537, 0.4989, 0.7573, 0.4959, 0.6836, 0.7828, 0.6827, 0.7823, 0.6951, 0.4966, 0.6965, 0.4966, 0.6965, 0.7823, 0.6951, 0.782, 0.7069, 0.4979, 0.7089, 0.4985, 0.721, 0.7819, 0.7186, 0.782, 0.7303, 0.4982, 0.733, 0.4979, 0.7089, 0.782, 0.7069, 0.7819, 0.7186, 0.4985, 0.721, 0.4982, 0.733, 0.4974, 0.7451, 0.4549, 0.7693, 0.4565, 0.7444, 0.4404, 0.6424, 0.4498, 0.6735, 0.4225, 0.6919, 0.4117, 0.6735, 0.4966, 0.6965, 0.4979, 0.7089, 0.4547, 0.698, 0.4498, 0.6735, 0.4979, 0.7089, 0.4985, 0.721, 0.4567, 0.7211, 0.4547, 0.698, 0.4985, 0.721, 0.4982, 0.733, 0.4565, 0.7444, 0.4567, 0.7211, 0.4974, 0.7451, 0.4989, 0.7573, 0.4516, 0.8008, 0.4549, 0.7693, 0.4959, 0.6836, 0.4966, 0.6965, 0.4498, 0.6735, 0.4404, 0.6424, 0.4384, 0.7424, 0.4384, 0.8005, 0.3881, 0.8296, 0.3377, 0.8005, 0.3377, 0.7424, 0.3881, 0.7133, 0.4567, 0.7211, 0.4565, 0.7444, 0.4253, 0.7519, 0.4273, 0.7315, 0.4549, 0.7693, 0.4516, 0.8008, 0.4113, 0.7941, 0.4204, 0.7728, 0.4547, 0.698, 0.4567, 0.7211, 0.4273, 0.7315, 0.4267, 0.7115, 0.4565, 0.7444, 0.4549, 0.7693, 0.4204, 0.7728, 0.4253, 0.7519, 0.4498, 0.6735, 0.4547, 0.698, 0.4267, 0.7115, 0.4225, 0.6919, 0.05097, 0.5121, 0.05268, 0.0, 0.09871, 0.001431, 0.09774, 0.5136, 0.09774, 0.5136, 0.09871, 0.001431, 0.1638, 0.001489, 0.1639, 0.5136, 0.1639, 0.5136, 0.1638, 0.001489, 0.2099, 0.0001414, 0.2106, 0.5123, 0.6876, 3.902, 0.6854, 4.414, 0.6203, 4.414, 0.6215, 3.901, 0.5996, 3.902, 0.6026, 4.415, 0.5566, 4.414, 0.5528, 3.901, 0.5528, 3.901, 0.5566, 4.414, 0.4914, 4.414, 0.4867, 3.902, 0.3497, 0.5136, 0.3504, 0.0014, 0.4155, 0.001415, 0.4159, 0.5136, 0.303, 0.5121, 0.3043, 0.0, 0.3504, 0.0014, 0.3497, 0.5136, 0.7455, 0.18, 0.7454, 0.07456, 0.82, 0.0, 0.9254, 8.189e-06, 1.0, 0.07458, 1.0, 0.18, 0.9255, 0.2546, 0.82, 0.2546, 0.04795, 3.875, 0.05097, 0.5121, 0.09774, 0.5136, 0.09471, 3.877, 0.09471, 3.877, 0.09774, 0.5136, 0.1639, 0.5136, 0.1609, 3.877, 0.7454, 0.5401, 0.7344, 3.903, 0.6876, 3.902, 0.6987, 0.5386, 0.6987, 0.5386, 0.6876, 3.902, 0.6215, 3.901, 0.6326, 0.5383, 0.5717, 0.5394, 0.5996, 3.902, 0.5528, 3.901, 0.5249, 0.5384, 0.5249, 0.5384, 0.5528, 3.901, 0.4867, 3.902, 0.4588, 0.539, 0.349, 3.877, 0.3497, 0.5136, 0.4159, 0.5136, 0.4151, 3.877, 0.3022, 3.875, 0.303, 0.5121, 0.3497, 0.5136, 0.349, 3.877, 0.0, 4.413, 0.04795, 3.875, 0.09471, 3.877, 0.07457, 4.415, 0.07457, 4.415, 0.09471, 3.877, 0.1609, 3.877, 0.18, 4.415, 0.18, 4.415, 0.1609, 3.877, 0.2076, 3.875, 0.2546, 4.413, 0.7201, 0.0003472, 0.6987, 0.5386, 0.6326, 0.5383, 0.6147, 0.0, 0.6147, 0.001631, 0.5717, 0.5394, 0.5249, 0.5384, 0.5401, 0.0, 0.5401, 0.0, 0.5249, 0.5384, 0.4588, 0.539, 0.4346, 0.0008753, 0.3292, 4.415, 0.349, 3.877, 0.4151, 3.877, 0.4346, 4.415, 0.2546, 4.413, 0.3022, 3.875, 0.349, 3.877, 0.3292, 4.415, 0.5251, 0.6752, 0.5307, 0.6397, 0.5426, 0.6436, 0.537, 0.6791, 0.2909, 0.6283, 0.2901, 0.6666, 0.2733, 0.6663, 0.2742, 0.628, 0.7021, 0.767, 0.7078, 0.8026, 0.6916, 0.8011, 0.686, 0.7655, 0.686, 0.7655, 0.6916, 0.8011, 0.6797, 0.8049, 0.6741, 0.7694, 0.5307, 0.6397, 0.5146, 0.6412, 0.5236, 0.6102, 0.538, 0.6156, 0.5089, 0.6767, 0.5146, 0.6412, 0.5307, 0.6397, 0.5251, 0.6752, 0.2539, 0.5663, 0.2529, 0.528, 0.2696, 0.5277, 0.2706, 0.566, 0.538, 0.6156, 0.5236, 0.6102, 0.5476, 0.5891, 0.5568, 0.5992, 0.2733, 0.6663, 0.2901, 0.6666, 0.2904, 0.6853, 0.2736, 0.6853, 0.2696, 0.5277, 0.2529, 0.528, 0.2531, 0.4946, 0.2699, 0.4945, 0.6797, 0.8049, 0.6916, 0.8011, 0.6984, 0.8256, 0.6886, 0.8361, 0.5426, 0.6436, 0.5307, 0.6397, 0.538, 0.6156, 0.5478, 0.6261, 0.6916, 0.8011, 0.7078, 0.8026, 0.7128, 0.8202, 0.6984, 0.8256, 0.7125, 0.8575, 0.7171, 0.8425, 0.7426, 0.8473, 0.745, 0.8635, 0.2275, 0.8206, 0.2107, 0.8205, 0.2103, 0.8065, 0.227, 0.8066, 0.2901, 0.8376, 0.2733, 0.8378, 0.2741, 0.8133, 0.2908, 0.813, 0.5478, 0.6261, 0.538, 0.6156, 0.5568, 0.5992, 0.5615, 0.6143, 0.6886, 0.8361, 0.6984, 0.8256, 0.7171, 0.8425, 0.7125, 0.8575, 0.6984, 0.8256, 0.7128, 0.8202, 0.7263, 0.8324, 0.7171, 0.8425, 0.2266, 0.7877, 0.2098, 0.7876, 0.2105, 0.6932, 0.2272, 0.6934, 0.7171, 0.8425, 0.7263, 0.8324, 0.7447, 0.8357, 0.7426, 0.8473, 0.5568, 0.5992, 0.5476, 0.5891, 0.58, 0.5834, 0.5822, 0.595, 0.227, 0.8066, 0.2103, 0.8065, 0.2098, 0.7876, 0.2266, 0.7877, 0.2908, 0.813, 0.2741, 0.8133, 0.2747, 0.7799, 0.2914, 0.7796, 0.5615, 0.6143, 0.5568, 0.5992, 0.5822, 0.595, 0.5798, 0.6112, 0.6451, 0.2464, 0.6596, 0.2547, 0.6596, 0.2715, 0.6451, 0.2799, 0.6306, 0.2715, 0.6306, 0.2547, 0.2914, 0.7796, 0.2747, 0.7799, 0.2734, 0.6856, 0.2902, 0.6853, 0.5798, 0.6112, 0.5822, 0.595, 0.673, 0.603, 0.6707, 0.6192, 0.745, 0.8635, 0.7426, 0.8473, 0.8334, 0.8392, 0.8358, 0.8554, 0.7426, 0.8473, 0.7447, 0.8357, 0.8355, 0.8276, 0.8334, 0.8392, 0.5822, 0.595, 0.58, 0.5834, 0.6709, 0.5915, 0.673, 0.603, 0.524, 0.7113, 0.5251, 0.6752, 0.537, 0.6791, 0.5359, 0.715, 0.2927, 0.5898, 0.2909, 0.6283, 0.2742, 0.628, 0.276, 0.59, 0.7011, 0.7316, 0.7021, 0.767, 0.686, 0.7655, 0.6849, 0.7303, 0.6849, 0.7303, 0.686, 0.7655, 0.6741, 0.7694, 0.673, 0.7339, 0.5078, 0.7126, 0.5089, 0.6767, 0.5251, 0.6752, 0.524, 0.7113, 0.2557, 0.6043, 0.2539, 0.5663, 0.2706, 0.566, 0.2725, 0.6045, 0.5369, 0.7519, 0.5425, 0.7889, 0.5306, 0.7852, 0.525, 0.7482, 0.2743, 0.5517, 0.2736, 0.5134, 0.2903, 0.5132, 0.291, 0.5515, 0.6859, 0.6934, 0.6915, 0.6563, 0.7077, 0.6576, 0.7021, 0.6946, 0.6741, 0.697, 0.6797, 0.66, 0.6915, 0.6563, 0.6859, 0.6934, 0.5378, 0.8102, 0.5235, 0.8186, 0.5145, 0.7865, 0.5306, 0.7852, 0.525, 0.7482, 0.5306, 0.7852, 0.5145, 0.7865, 0.5089, 0.7495, 0.2708, 0.6428, 0.27, 0.6811, 0.2532, 0.6809, 0.2541, 0.6426, 0.5567, 0.8295, 0.5474, 0.8434, 0.5235, 0.8186, 0.5378, 0.8102, 0.2739, 0.4945, 0.2906, 0.4945, 0.2903, 0.5132, 0.2736, 0.5134, 0.2704, 0.7143, 0.2537, 0.7143, 0.2532, 0.6809, 0.27, 0.6811, 0.6885, 0.6277, 0.6983, 0.631, 0.6915, 0.6563, 0.6797, 0.66, 0.5477, 0.807, 0.5378, 0.8102, 0.5306, 0.7852, 0.5425, 0.7889, 0.6983, 0.631, 0.7127, 0.6393, 0.7077, 0.6576, 0.6915, 0.6563, 0.7448, 0.5916, 0.7424, 0.6025, 0.717, 0.6113, 0.7123, 0.6027, 0.2346, 0.8067, 0.2513, 0.8064, 0.2509, 0.8204, 0.2341, 0.8206, 0.1742, 0.7462, 0.1909, 0.7465, 0.1917, 0.7709, 0.175, 0.7707, 0.5613, 0.8209, 0.5567, 0.8295, 0.5378, 0.8102, 0.5477, 0.807, 0.7123, 0.6027, 0.717, 0.6113, 0.6983, 0.631, 0.6885, 0.6277, 0.717, 0.6113, 0.7262, 0.6251, 0.7127, 0.6393, 0.6983, 0.631, 0.234, 0.6934, 0.2508, 0.6932, 0.2517, 0.7875, 0.235, 0.7877, 0.7424, 0.6025, 0.7446, 0.6189, 0.7262, 0.6251, 0.717, 0.6113, 0.582, 0.8377, 0.5799, 0.8541, 0.5474, 0.8434, 0.5567, 0.8295, 0.235, 0.7877, 0.2517, 0.7875, 0.2513, 0.8064, 0.2346, 0.8067, 0.1735, 0.7129, 0.1903, 0.7131, 0.1909, 0.7465, 0.1742, 0.7462, 0.5797, 0.8269, 0.582, 0.8377, 0.5567, 0.8295, 0.5613, 0.8209, 0.6016, 0.2715, 0.6016, 0.2547, 0.6161, 0.2464, 0.6306, 0.2547, 0.6306, 0.2715, 0.6161, 0.2799, 0.1747, 0.6185, 0.1915, 0.6188, 0.1903, 0.7131, 0.1735, 0.7129, 0.6705, 0.8351, 0.6729, 0.8459, 0.582, 0.8377, 0.5797, 0.8269, 0.8356, 0.5834, 0.8332, 0.5943, 0.7424, 0.6025, 0.7448, 0.5916, 0.8332, 0.5943, 0.8354, 0.6107, 0.7446, 0.6189, 0.7424, 0.6025, 0.6729, 0.8459, 0.6707, 0.8624, 0.5799, 0.8541, 0.582, 0.8377, 0.5359, 0.715, 0.5369, 0.7519, 0.525, 0.7482, 0.524, 0.7113, 0.276, 0.59, 0.2743, 0.5517, 0.291, 0.5515, 0.2927, 0.5898, 0.6849, 0.7303, 0.6859, 0.6934, 0.7021, 0.6946, 0.7011, 0.7316, 0.673, 0.7339, 0.6741, 0.697, 0.6859, 0.6934, 0.6849, 0.7303, 0.524, 0.7113, 0.525, 0.7482, 0.5089, 0.7495, 0.5078, 0.7126, 0.2725, 0.6045, 0.2708, 0.6428, 0.2541, 0.6426, 0.2557, 0.6043, 0.38, 0.7296, 0.3739, 0.8766, 0.2927, 0.8954, 0.2932, 0.745, 0.5074, 0.4292, 0.5078, 0.5828, 0.4007, 0.5831, 0.4003, 0.4295, 0.4003, 0.4295, 0.4007, 0.5831, 0.2936, 0.5834, 0.2932, 0.4298, 0.0004613, 0.4543, 0.0, 0.3039, 0.1232, 0.2975, 0.1209, 0.4495, 0.1209, 0.4495, 0.1232, 0.2975, 0.2027, 0.3175, 0.2032, 0.4678, 0.7225, 0.4298, 0.722, 0.5834, 0.6148, 0.5833, 0.6153, 0.3816, 0.2311, 0.00018, 0.2927, 0.1074, 0.2644, 0.1149, 0.2164, 0.02554, 0.4957, 0.7314, 0.4952, 0.8818, 0.3739, 0.8766, 0.38, 0.7296, 0.6153, 0.3816, 0.6148, 0.5833, 0.5078, 0.5828, 0.5083, 0.4292, 0.4904, 0.0, 0.5725, 0.08181, 0.5628, 0.1936, 0.4909, 0.2797, 0.375, 0.2799, 0.3019, 0.1763, 0.2927, 0.0822, 0.3745, 0.0001601, 0.8956, 0.4325, 0.8094, 0.4325, 0.809, 0.3295, 0.8952, 0.3294, 0.01531, 0.07041, 0.1074, 0.0, 0.1149, 0.02832, 0.04067, 0.08511, 0.0, 0.1853, 0.01531, 0.07041, 0.04067, 0.08511, 0.02832, 0.1778, 0.1074, 0.0, 0.2311, 0.00018, 0.2164, 0.02554, 0.1149, 0.02832, 0.05876, 0.2975, 0.0, 0.1853, 0.02832, 0.1778, 0.07345, 0.2721, 0.1853, 0.2927, 0.05876, 0.2975, 0.07345, 0.2721, 0.1778, 0.2644, 0.2774, 0.2223, 0.1853, 0.2927, 0.1778, 0.2644, 0.252, 0.2076, 0.2927, 0.1074, 0.2774, 0.2223, 0.252, 0.2076, 0.2644, 0.1149, 0.7322, 5.814e-05, 0.7983, 0.0662, 0.7982, 0.1597, 0.7321, 0.2258, 0.6386, 0.2257, 0.5725, 0.1595, 0.5726, 0.06606, 0.6387, 0.0, 0.08654, 0.6737, 0.0003162, 0.7222, 0.0, 0.6191, 0.08637, 0.6188, 0.8094, 0.4325, 0.7228, 0.433, 0.7225, 0.3299, 0.809, 0.3295, 0.9621, 0.1009, 0.8968, 0.1162, 0.8923, 0.01238, 0.9624, 0.0, 0.9064, 0.7431, 0.9997, 0.7416, 1.0, 0.8425, 0.9067, 0.844, 0.8362, 0.7307, 0.9064, 0.7431, 0.9067, 0.844, 0.8365, 0.8316, 0.8968, 0.1162, 0.7987, 0.1119, 0.799, 0.01094, 0.8923, 0.01238, 0.1731, 0.7216, 0.08654, 0.6737, 0.08637, 0.6188, 0.1727, 0.6185, 0.3805, 0.5834, 0.38, 0.7296, 0.2932, 0.745, 0.2936, 0.5988, 0.5069, 0.2799, 0.5074, 0.4292, 0.4003, 0.4295, 0.3998, 0.2802, 0.3998, 0.2802, 0.4003, 0.4295, 0.2932, 0.4298, 0.2927, 0.2805, 0.0009096, 0.6004, 0.0004613, 0.4543, 0.1209, 0.4495, 0.1166, 0.5985, 0.1166, 0.5985, 0.1209, 0.4495, 0.2032, 0.4678, 0.196, 0.6185, 0.6994, 0.2804, 0.7225, 0.4298, 0.6153, 0.3816, 0.6157, 0.2804, 0.4962, 0.5852, 0.4957, 0.7314, 0.38, 0.7296, 0.3805, 0.5834, 0.6157, 0.2804, 0.6153, 0.3816, 0.5083, 0.4292, 0.5088, 0.2799, 0.896, 0.5829, 0.8098, 0.583, 0.8094, 0.4325, 0.8956, 0.4325, 0.08715, 0.8723, 0.0007777, 0.8726, 0.0003162, 0.7222, 0.08654, 0.6737, 0.8098, 0.583, 0.7233, 0.5834, 0.7228, 0.433, 0.8094, 0.4325, 0.9616, 0.2482, 0.8991, 0.2651, 0.8968, 0.1162, 0.9621, 0.1009, 0.9003, 0.5993, 0.9992, 0.5944, 0.9997, 0.7416, 0.9064, 0.7431, 0.8358, 0.5834, 0.9003, 0.5993, 0.9064, 0.7431, 0.8362, 0.7307, 0.8991, 0.2651, 0.7983, 0.2592, 0.7987, 0.1119, 0.8968, 0.1162, 0.1735, 0.8721, 0.08715, 0.8723, 0.08654, 0.6737, 0.1731, 0.7216, 0.4689, 0.7147, 0.4692, 0.6182, 0.4121, 0.618, 0.4118, 0.7145, 0.7383, -0.1634, 0.6367, -0.06721, 0.6347, 0.6179, 0.7357, 0.7147, 0.4143, -0.1635, 0.414, -0.06706, 0.4712, -0.06688, 0.4715, -0.1634, 0.6321, 0.6417, 0.7046, 0.5723, 0.7031, 0.08086, 0.6303, 0.01188, 0.4692, 0.6182, 0.4712, -0.06688, 0.414, -0.06706, 0.4121, 0.618, 0.4715, -0.1634, 0.474, 0.7147, 0.5311, 0.7145, 0.5286, -0.1635, 0.4118, 0.7145, 0.4121, 0.618, 0.4692, 0.6182, 0.4689, 0.7147, 0.7357, 0.7147, 0.6347, 0.6179, 0.6367, -0.06721, 0.7383, -0.1634, 0.4715, -0.1634, 0.4712, -0.06688, 0.414, -0.06706, 0.4143, -0.1635, 0.5311, -0.1634, 0.6327, -0.06721, 0.6347, 0.6179, 0.5337, 0.7147, 0.4121, 0.618, 0.414, -0.06706, 0.4712, -0.06688, 0.4692, 0.6182, 0.5286, -0.1635, 0.5311, 0.7145, 0.474, 0.7147, 0.4715, -0.1634, 0.03926, 0.2091, 0.04069, 0.6975, 0.02533, 0.6975, 0.0239, 0.2092, 0.4637, 0.1739, 0.4639, 0.2373, 0.4485, 0.2374, 0.4483, 0.174, 0.379, 0.249, 0.3804, 0.7355, 0.365, 0.7355, 0.3636, 0.2491, 0.3822, 0.1479, 0.3819, 0.2464, 0.3586, 0.2463, 0.3589, 0.1478, 0.1814, 0.2425, 0.1815, 0.836, 0.1008, 0.8231, 0.1007, 0.232, 0.07794, 0.232, 0.07787, 0.8231, -0.002837, 0.836, -0.002765, 0.2425, -0.09023, 0.2643, -0.0885, 0.8547, -0.1039, 0.8548, -0.1056, 0.2644, 0.2495, 0.1424, 0.2493, 0.2273, 0.2339, 0.2273, 0.2341, 0.1423, -0.09019, 0.245, -0.08847, 0.8359, -0.1038, 0.836, -0.1056, 0.245, 0.2568, 0.1526, 0.2565, 0.2376, 0.2412, 0.2375, 0.2414, 0.1525, 0.2926, 0.2422, 0.2944, 0.8325, 0.2136, 0.8251, 0.2119, 0.2342, 0.3956, 0.2376, 0.3939, 0.8285, 0.3131, 0.836, 0.3148, 0.2456, -0.004653, 0.2137, -0.002838, 0.8359, -0.0182, 0.836, -0.02001, 0.2138, 0.2924, 0.153, 0.2922, 0.2376, 0.2768, 0.2375, 0.277, 0.1529, -0.02178, 0.2299, -0.02001, 0.8359, -0.03538, 0.836, -0.03714, 0.2299, 0.2097, 0.1533, 0.21, 0.2375, 0.1946, 0.2376, 0.1943, 0.1534, 0.6535, 0.836, 0.6553, 0.2138, 0.7361, 0.197, 0.7343, 0.8031, 0.709, 0.7789, 0.7075, 0.2464, 0.7784, 0.2611, 0.78, 0.8078, -0.0731, 0.2414, -0.07137, 0.8359, -0.08673, 0.836, -0.08847, 0.2414, 0.2724, 0.1526, 0.2721, 0.2376, 0.2568, 0.2375, 0.257, 0.1526, -0.05601, 0.2389, -0.05427, 0.8359, -0.06963, 0.836, -0.07137, 0.239, 0.2409, 0.1525, 0.2412, 0.2375, 0.2258, 0.2376, 0.2256, 0.1526, 0.5047, 0.2431, 0.5064, 0.8377, 0.4257, 0.8309, 0.424, 0.2339, 0.4061, 0.2322, 0.4043, 0.8292, 0.3236, 0.836, 0.3254, 0.2414, -0.1073, 0.2451, -0.1056, 0.8359, -0.1209, 0.836, -0.1226, 0.2451, 0.2253, 0.1526, 0.2256, 0.2375, 0.2102, 0.2376, 0.21, 0.1526, -0.03891, 0.2319, -0.03714, 0.8359, -0.0525, 0.836, -0.05427, 0.232, 0.3234, 0.1523, 0.3236, 0.2375, 0.3083, 0.2376, 0.308, 0.1523, 0.6177, 0.2417, 0.6194, 0.8325, 0.5387, 0.8258, 0.5369, 0.2218, 0.6247, 0.2149, 0.6229, 0.8189, 0.5422, 0.8257, 0.5439, 0.2349, 0.6457, 0.2781, 0.7249, 0.2779, 0.7261, 0.6865, 0.6468, 0.6868, 0.5424, 0.6692, 0.4818, 0.6694, 0.4806, 0.2607, 0.5412, 0.2605, 0.6269, 0.2817, 0.6952, 0.2814, 0.6963, 0.634, 0.6279, 0.6342, 0.4495, 0.5733, 0.3889, 0.5735, 0.3878, 0.1727, 0.4484, 0.1725, 0.3661, 0.2702, 0.3663, 0.352, 0.3057, 0.3522, 0.3055, 0.2704, 0.5265, 0.2318, 0.5263, 0.3152, 0.4657, 0.315, 0.466, 0.2316, 0.3952, 0.4791, 0.396, 0.7472, 0.3784, 0.7472, 0.3776, 0.4792, 0.2641, 0.3958, 0.265, 0.7128, 0.2429, 0.7129, 0.242, 0.3958, 0.242, 0.3958, 0.2429, 0.7129, 0.2242, 0.7129, 0.2233, 0.3959, 0.208, 0.6193, 0.207, 0.3022, 0.2291, 0.3022, 0.2301, 0.6192, 0.2301, 0.6192, 0.2291, 0.3022, 0.2479, 0.3021, 0.2488, 0.6191, 0.4495, 0.4792, 0.4488, 0.7472, 0.4312, 0.7472, 0.4319, 0.4791, 0.3278, 0.2702, 0.3119, 0.2535, 0.3119, 0.2298, 0.3278, 0.213, 0.3504, 0.213, 0.3663, 0.2298, 0.3663, 0.2535, 0.3504, 0.2702, 0.4128, 0.4791, 0.4136, 0.7471, 0.396, 0.7472, 0.3952, 0.4791, 0.4319, 0.4791, 0.4312, 0.7472, 0.4136, 0.7471, 0.4143, 0.4791, 0.001416, 0.3875, 0.001661, 0.9006, 0.01954, 0.9005, 0.01929, 0.3875, 0.3169, 0.3845, 0.3156, 0.872, 0.3879, 0.8672, 0.3892, 0.3848, 0.7003, -0.077, 0.7001, 0.4455, 0.7179, 0.4455, 0.7181, -0.07699, 0.8822, 0.4548, 0.8805, 0.9773, 0.9588, 0.9681, 0.9605, 0.4551, 0.2224, 0.5171, 0.2225, 0.5468, 0.3008, 0.552, 0.3007, 0.5261, 0.6309, 0.7682, 0.5526, 0.768, 0.5526, 0.7868, 0.6309, 0.787, 0.9592, 0.9733, 0.9575, 0.4602, 0.8792, 0.451, 0.8809, 0.9736, 0.4029, 0.4927, 0.4017, 0.9448, 0.4694, 0.945, 0.4706, 0.4929, 0.3234, 0.4015, 0.3223, 0.8283, 0.3863, 0.8285, 0.3874, 0.4017, 0.08968, 0.3944, 0.08847, 0.8571, 0.1578, 0.8573, 0.159, 0.3946, 0.2393, 0.973, 0.2377, 0.4899, 0.1654, 0.4902, 0.1669, 0.9732, 0.8509, 0.9533, 0.8494, 0.4846, 0.7791, 0.4805, 0.7807, 0.9536, 0.4323, 0.3598, 0.4309, 0.8871, 0.5092, 0.8825, 0.5106, 0.36, 0.8521, 0.4955, 0.8507, 0.05575, 0.7848, 0.05143, 0.7862, 0.4957, 0.3022, 1.074, 0.3008, 0.552, 0.2225, 0.5468, 0.2239, 1.075, 0.5602, -0.05649, 0.5585, 0.4714, 0.6368, 0.4663, 0.6385, -0.05621, 0.4179, 0.9003, 0.4165, 0.3778, 0.3383, 0.3732, 0.3396, 0.9006, 0.8792, -0.06579, 0.8775, 0.4616, 0.9558, 0.457, 0.9575, -0.06551, 0.08999, 0.5181, 0.08849, 0.9819, 0.158, 0.9822, 0.1595, 0.5183, 0.0992, 0.9003, 0.09783, 0.3778, 0.01956, 0.378, 0.02092, 0.9006, 0.3089, 0.8952, 0.3076, 0.3727, 0.2293, 0.3729, 0.2306, 0.8954, 0.4291, 1.079, 0.4278, 0.5562, 0.3495, 0.5565, 0.3509, 1.079, 0.6342, 0.8902, 0.556, 0.8899, 0.5559, 0.9087, 0.6342, 0.909, 0.4278, 0.5562, 0.4277, 0.5271, 0.3494, 0.5178, 0.3495, 0.5565, 0.3254, 0.8726, 0.3254, 0.8909, 0.4037, 0.8871, 0.4037, 0.8728, 0.5959, 0.8779, 0.5959, 0.8698, 0.578, 0.8698, 0.578, 0.8779, 0.11, 1.056, 0.1099, 1.079, 0.1882, 1.073, 0.1882, 1.056, 0.6342, 0.8711, 0.5559, 0.8711, 0.556, 0.8899, 0.6343, 0.8899, 0.615, 0.8508, 0.615, 0.8361, 0.5971, 0.8361, 0.5971, 0.8508, 0.6342, 0.974, 0.556, 0.9738, 0.5559, 0.9926, 0.6342, 0.9928, 0.6342, 0.909, 0.5559, 0.9092, 0.556, 0.928, 0.6343, 0.9278, 0.5849, 0.4714, 0.5066, 0.4717, 0.5067, 0.4905, 0.585, 0.4902, 0.5849, 0.4333, 0.5066, 0.4336, 0.5067, 0.4524, 0.585, 0.4521, 0.6309, 0.7492, 0.5526, 0.7489, 0.5526, 0.7677, 0.6309, 0.768, 0.5849, 0.4143, 0.5066, 0.4145, 0.5067, 0.4333, 0.585, 0.4331, 0.6309, 0.7873, 0.5526, 0.787, 0.5526, 0.8058, 0.6309, 0.8061, 0.6309, 0.8063, 0.5526, 0.8061, 0.5526, 0.8249, 0.6309, 0.8251, 0.5849, 0.4524, 0.5066, 0.4526, 0.5067, 0.4714, 0.585, 0.4712, 0.6633, 0.3041, 0.585, 0.3041, 0.5849, 0.3229, 0.6632, 0.3229, 0.585, 0.4524, 0.6132, 0.4524, 0.6133, 0.4336, 0.585, 0.4336, 0.7178, 0.4714, 0.7179, 0.4455, 0.7001, 0.4455, 0.6999, 0.4714, 0.3229, 0.8923, 0.3229, 0.922, 0.4012, 0.913, 0.4012, 0.8871, 0.5849, 0.3041, 0.5067, 0.3041, 0.5066, 0.3229, 0.5849, 0.3229, 0.4309, 0.8871, 0.4309, 0.9006, 0.5092, 0.8972, 0.5092, 0.8825, 0.4165, 0.3778, 0.4165, 0.3632, 0.3382, 0.3598, 0.3383, 0.3732, 0.6185, 0.9334, 0.6183, 0.92, 0.6004, 0.92, 0.6006, 0.9335, 0.6342, 0.8441, 0.556, 0.8441, 0.5559, 0.8629, 0.6342, 0.8629, 0.615, 0.8344, 0.6151, 0.8171, 0.5972, 0.8171, 0.5971, 0.8345, 0.6072, 0.4148, 0.585, 0.4148, 0.585, 0.4336, 0.6071, 0.4336, 0.2372, 0.5092, 0.2371, 0.4919, 0.1588, 0.4862, 0.1589, 0.5095, 0.6342, 0.9547, 0.5559, 0.955, 0.556, 0.9738, 0.6343, 0.9735, 0.3076, 0.3727, 0.3075, 0.3584, 0.2292, 0.3547, 0.2293, 0.3729, 0.615, 0.8171, 0.615, 0.7988, 0.5971, 0.7989, 0.5971, 0.8171, 0.6151, 0.798, 0.615, 0.7838, 0.5971, 0.7838, 0.5972, 0.798, 0.6343, 0.9283, 0.556, 0.928, 0.5559, 0.9468, 0.6342, 0.9471, 0.4621, 0.964, 0.462, 1.003, 0.5403, 0.9934, 0.5404, 0.9642, 0.585, 0.4905, 0.6217, 0.4905, 0.6217, 0.4717, 0.585, 0.4717, 0.6127, 0.4528, 0.585, 0.4529, 0.585, 0.4717, 0.6127, 0.4716, 0.6342, 0.8253, 0.556, 0.8251, 0.5559, 0.8439, 0.6342, 0.8441, 0.09783, 0.3778, 0.09781, 0.3697, 0.01954, 0.3699, 0.01956, 0.378, 0.1171, 0.8922, 0.1171, 0.9003, 0.1953, 0.9006, 0.1954, 0.8924, 0.5917, 0.8711, 0.5917, 0.863, 0.5738, 0.863, 0.5738, 0.8711, 0.3767, 1.033, 0.456, 1.032, 0.4563, 1.127, 0.377, 1.128, 0.4889, -0.4765, 0.5682, -0.4767, 0.5745, 1.593, 0.4952, 1.593, 0.3767, 1.128, 0.456, 1.128, 0.4563, 1.223, 0.377, 1.223, 0.5989, -0.4765, 0.6782, -0.4767, 0.6846, 1.593, 0.6053, 1.593, 0.7898, 1.196, 0.7938, -0.1079, 0.8537, -0.1077, 0.8497, 1.196, 1.022, -0.4684, 1.016, 1.601, 0.9206, 1.601, 0.9269, -0.4686, 0.349, 1.389, 0.4162, 1.389, 0.4164, 1.469, 0.3492, 1.469, 0.4868, -0.2045, 0.554, -0.2047, 0.5594, 1.55, 0.4921, 1.55, 0.349, 1.47, 0.4162, 1.469, 0.4164, 1.55, 0.3492, 1.55, 0.4891, -0.2045, 0.5563, -0.2047, 0.5617, 1.55, 0.4944, 1.55, 0.6788, 1.547, 0.6842, -0.2074, 0.7647, -0.2071, 0.7593, 1.548, 0.6476, -0.2045, 0.6422, 1.55, 0.5617, 1.55, 0.567, -0.2048, 0.001416, 0.3875, 0.01929, 0.3875, 0.01954, 0.9005, 0.001661, 0.9006, 0.3222, 0.4038, 0.3872, 0.404, 0.386, 0.8378, 0.321, 0.8421, 0.7003, -0.077, 0.7181, -0.07699, 0.7179, 0.4455, 0.7001, 0.4455, 0.8822, 0.4548, 0.9605, 0.4551, 0.9588, 0.9681, 0.8805, 0.9773, 0.2224, 0.5171, 0.3007, 0.5261, 0.3008, 0.552, 0.2225, 0.5468, 0.6309, 0.7682, 0.6309, 0.787, 0.5526, 0.7868, 0.5526, 0.768, 0.8492, 0.9199, 0.7794, 0.9201, 0.7779, 0.4547, 0.8477, 0.4629, 0.4012, 0.5317, 0.4652, 0.5319, 0.4641, 0.9592, 0.4001, 0.959, 0.3204, 0.3774, 0.3905, 0.3776, 0.3893, 0.8455, 0.3192, 0.8453, 0.08917, 0.4187, 0.156, 0.4189, 0.1548, 0.8649, 0.08801, 0.8647, 0.2364, 0.985, 0.1663, 0.9853, 0.1648, 0.5172, 0.2349, 0.5169, 0.8534, 0.9418, 0.785, 0.942, 0.7836, 0.4814, 0.8519, 0.4854, 0.4008, 0.3948, 0.4692, 0.395, 0.468, 0.8517, 0.3996, 0.8557, 0.8457, 0.4539, 0.789, 0.4541, 0.7878, 0.07174, 0.8445, 0.07545, 0.3022, 1.074, 0.2239, 1.075, 0.2225, 0.5468, 0.3008, 0.552, 0.5602, -0.05649, 0.6385, -0.05621, 0.6368, 0.4663, 0.5585, 0.4714, 0.4179, 0.9003, 0.3396, 0.9006, 0.3383, 0.3732, 0.4165, 0.3778, 0.8792, -0.06579, 0.9575, -0.06551, 0.9558, 0.457, 0.8775, 0.4616, 0.1117, 0.5331, 0.1899, 0.5334, 0.1882, 1.056, 0.11, 1.056, 0.0992, 0.9003, 0.02092, 0.9006, 0.01956, 0.378, 0.09783, 0.3778, 0.3089, 0.8952, 0.2306, 0.8954, 0.2293, 0.3729, 0.3076, 0.3727, 0.4291, 1.079, 0.3509, 1.079, 0.3495, 0.5565, 0.4278, 0.5562, 0.6342, 0.8902, 0.6342, 0.909, 0.5559, 0.9087, 0.556, 0.8899, 0.4693, 0.5545, 0.391, 0.5547, 0.3909, 0.5161, 0.4692, 0.5253, 0.3254, 0.8726, 0.4037, 0.8728, 0.4037, 0.8871, 0.3254, 0.8909, 0.5959, 0.8779, 0.578, 0.8779, 0.578, 0.8698, 0.5959, 0.8698, 0.11, 1.056, 0.1882, 1.056, 0.1882, 1.073, 0.1099, 1.079, 0.6342, 0.8711, 0.6343, 0.8899, 0.556, 0.8899, 0.5559, 0.8711, 0.615, 0.8508, 0.5971, 0.8508, 0.5971, 0.8361, 0.615, 0.8361, 0.6342, 0.974, 0.6342, 0.9928, 0.5559, 0.9926, 0.556, 0.9738, 0.6342, 0.909, 0.6343, 0.9278, 0.556, 0.928, 0.5559, 0.9092, 0.5849, 0.4714, 0.585, 0.4902, 0.5067, 0.4905, 0.5066, 0.4717, 0.5849, 0.4333, 0.585, 0.4521, 0.5067, 0.4524, 0.5066, 0.4336, 0.6309, 0.7492, 0.6309, 0.768, 0.5526, 0.7677, 0.5526, 0.7489, 0.5849, 0.4143, 0.585, 0.4331, 0.5067, 0.4333, 0.5066, 0.4145, 0.6309, 0.7873, 0.6309, 0.8061, 0.5526, 0.8058, 0.5526, 0.787, 0.6309, 0.8063, 0.6309, 0.8251, 0.5526, 0.8249, 0.5526, 0.8061, 0.5849, 0.4524, 0.585, 0.4712, 0.5067, 0.4714, 0.5066, 0.4526, 0.6633, 0.3041, 0.6632, 0.3229, 0.5849, 0.3229, 0.585, 0.3041, 0.585, 0.4524, 0.585, 0.4336, 0.6133, 0.4336, 0.6132, 0.4524, 0.7178, 0.4714, 0.6999, 0.4714, 0.7001, 0.4455, 0.7179, 0.4455, 0.3229, 0.8923, 0.4012, 0.8871, 0.4012, 0.913, 0.3229, 0.922, 0.5849, 0.3041, 0.5849, 0.3229, 0.5066, 0.3229, 0.5067, 0.3041, 0.4309, 0.8871, 0.5092, 0.8825, 0.5092, 0.8972, 0.4309, 0.9006, 0.4165, 0.3778, 0.3383, 0.3732, 0.3382, 0.3598, 0.4165, 0.3632, 0.6185, 0.9334, 0.6006, 0.9335, 0.6004, 0.92, 0.6183, 0.92, 0.6342, 0.8441, 0.6342, 0.8629, 0.5559, 0.8629, 0.556, 0.8441, 0.615, 0.8344, 0.5971, 0.8345, 0.5972, 0.8171, 0.6151, 0.8171, 0.6072, 0.4148, 0.6071, 0.4336, 0.585, 0.4336, 0.585, 0.4148, 0.2354, 0.5412, 0.1572, 0.5415, 0.1571, 0.5181, 0.2354, 0.5238, 0.6342, 0.9547, 0.6343, 0.9735, 0.556, 0.9738, 0.5559, 0.955, 0.3076, 0.3727, 0.2293, 0.3729, 0.2292, 0.3547, 0.3075, 0.3584, 0.615, 0.8171, 0.5971, 0.8171, 0.5971, 0.7989, 0.615, 0.7988, 0.6151, 0.798, 0.5972, 0.798, 0.5971, 0.7838, 0.615, 0.7838, 0.6343, 0.9283, 0.6342, 0.9471, 0.5559, 0.9468, 0.556, 0.928, 0.4292, 1.04, 0.5075, 1.041, 0.5074, 1.07, 0.4291, 1.079, 0.585, 0.4905, 0.585, 0.4717, 0.6217, 0.4717, 0.6217, 0.4905, 0.6127, 0.4528, 0.6127, 0.4716, 0.585, 0.4717, 0.585, 0.4529, 0.6342, 0.8253, 0.6342, 0.8441, 0.5559, 0.8439, 0.556, 0.8251, 0.09783, 0.3778, 0.01956, 0.378, 0.01954, 0.3699, 0.09781, 0.3697, 0.1171, 0.8922, 0.1954, 0.8924, 0.1953, 0.9006, 0.1171, 0.9003, 0.5917, 0.8711, 0.5738, 0.8711, 0.5738, 0.863, 0.5917, 0.863, 0.2768, 0.7456, 0.335, 0.7454, 0.3353, 0.8683, 0.2772, 0.8685, 0.3925, -0.06002, 0.4506, -0.0602, 0.4537, 0.9848, 0.3955, 0.985, 0.2768, 0.8687, 0.335, 0.8685, 0.3353, 0.9915, 0.2772, 0.9917, 0.3965, -0.05334, 0.4547, -0.05353, 0.4578, 0.9915, 0.3996, 0.9917, 0.5777, 0.9913, 0.5808, -0.05372, 0.6977, -0.05334, 0.6947, 0.9917, 0.5777, -0.05334, 0.5747, 0.9917, 0.4578, 0.9913, 0.4608, -0.05372, 0.6086, 0.09645, 0.7085, 0.09612, 0.7118, 1.243, 0.6119, 1.243, 0.3846, 1.246, 0.3155, 1.246, 0.3122, 0.09912, 0.3813, 0.09889, 0.6314, 0.1214, 0.699, 0.1212, 0.7013, 0.8974, 0.6337, 0.8976, 0.4556, 1.015, 0.4088, 1.015, 0.4065, 0.239, 0.4533, 0.2388, 0.3601, 1.138, 0.3604, 1.243, 0.2913, 1.243, 0.291, 1.138, 0.2913, 1.138, 0.291, 1.033, 0.3601, 1.033, 0.3604, 1.138, 0.6119, 1.243, 0.7118, 1.243, 0.7085, 0.09612, 0.6086, 0.09645, 0.3813, 0.09889, 0.3122, 0.09912, 0.3155, 1.246, 0.3846, 1.246, 0.6337, 0.8976, 0.7013, 0.8974, 0.699, 0.1212, 0.6314, 0.1214, 0.4533, 0.2388, 0.4065, 0.239, 0.4088, 1.015, 0.4556, 1.015, 0.291, 1.138, 0.2913, 1.243, 0.3604, 1.243, 0.3601, 1.138, 0.3604, 1.138, 0.3601, 1.033, 0.291, 1.033, 0.2913, 1.138, 1.684, -0.1133, 1.684, 0.271, 1.514, 0.271, 1.514, -0.1133, 1.514, -0.1133, 1.514, 0.271, 1.344, 0.271, 1.344, -0.1133, 1.344, -0.1133, 1.344, 0.271, 1.174, 0.2711, 1.174, -0.1133, 1.174, -0.1133, 1.174, 0.2711, 1.004, 0.2711, 1.004, -0.1133, 1.004, -0.1133, 1.004, 0.2711, 0.8337, 0.271, 0.8337, -0.1133, 0.8337, -0.1133, 0.8337, 0.271, 0.6636, 0.271, 0.6636, -0.1133, 0.6636, -0.1133, 0.6636, 0.271, 0.4935, 0.271, 0.4935, -0.1133, 0.4935, -0.1133, 0.4935, 0.271, 0.3234, 0.271, 0.3234, -0.1133, 0.3234, -0.1133, 0.3234, 0.271, 0.1533, 0.271, 0.1533, -0.1133, 0.1533, -0.1133, 0.1533, 0.271, -0.01677, 0.271, -0.01677, -0.1133, -0.01677, -0.1133, -0.01677, 0.271, -0.1869, 0.271, -0.1869, -0.1133, -0.1869, -0.1133, -0.1869, 0.271, -0.357, 0.271, -0.357, -0.1133, -0.357, -0.1133, -0.357, 0.271, -0.5271, 0.271, -0.5271, -0.1133, -0.5271, -0.1133, -0.5271, 0.271, -0.6972, 0.271, -0.6972, -0.1133, -0.909, -0.7547, -0.7807, -0.7547, -0.7807, -0.1133, -0.909, -0.1133, -0.8673, -0.1133, -0.8673, 0.271, -1.037, 0.271, -1.037, -0.1133, -0.6972, -0.1133, -0.6972, 0.271, -0.8673, 0.271, -0.8673, -0.1133, -1.037, -0.7547, -0.909, -0.7547, -0.909, -0.1133, -1.037, -0.1133, -0.7807, -0.7547, -0.6523, -0.7547, -0.6523, -0.1133, -0.7807, -0.1133, -0.6523, -0.7547, -0.5239, -0.7547, -0.5239, -0.1133, -0.6523, -0.1133, -0.5239, -0.7547, -0.3956, -0.7547, -0.3956, -0.1133, -0.5239, -0.1133, -0.3956, -0.7547, -0.2672, -0.7547, -0.2672, -0.1133, -0.3956, -0.1133, -0.2672, -0.7547, -0.1389, -0.7547, -0.1389, -0.1133, -0.2672, -0.1133, -0.1389, -0.7547, -0.01051, -0.7547, -0.01051, -0.1133, -0.1389, -0.1133, -0.01051, -0.7547, 0.1178, -0.7547, 0.1178, -0.1133, -0.01051, -0.1133, 0.1178, -0.7547, 0.2462, -0.7547, 0.2462, -0.1133, 0.1178, -0.1133, 0.2462, -0.7547, 0.3746, -0.7547, 0.3746, -0.1133, 0.2462, -0.1133, 0.3746, -0.7547, 0.5029, -0.7547, 0.5029, -0.1133, 0.3746, -0.1133, 0.5029, -0.7547, 0.6313, -0.7547, 0.6313, -0.1133, 0.5029, -0.1133, 0.6313, -0.7547, 0.7596, -0.7547, 0.7596, -0.1133, 0.6313, -0.1133, 0.888, -0.7547, 1.016, -0.7547, 1.016, -0.1133, 0.888, -0.1133, 0.7596, -0.7547, 0.888, -0.7547, 0.888, -0.1133, 0.7596, -0.1133, 0.1782, 0.9721, 0.1188, 1.061, -0.001484, 0.9408, 0.08747, 0.8814, 0.6345, 0.8814, 0.7235, 0.9408, 0.6032, 1.061, 0.5438, 0.9721, 0.2968, 1.021, 0.2759, 1.126, 0.1188, 1.061, 0.1782, 0.9721, 0.1782, 0.4251, 0.1188, 0.3361, 0.2759, 0.2711, 0.2968, 0.376, 0.6836, 0.6344, 0.7886, 0.6136, 0.7886, 0.7837, 0.6836, 0.7628, 0.03835, 0.6344, -0.06658, 0.6136, -0.001484, 0.4564, 0.08747, 0.5159, 0.5438, 0.4251, 0.6032, 0.3361, 0.7235, 0.4564, 0.6345, 0.5159, 0.08747, 0.8814, -0.001484, 0.9408, -0.06658, 0.7837, 0.03835, 0.7628, 0.5438, 0.9721, 0.6032, 1.061, 0.446, 1.126, 0.4252, 1.021, 0.2968, 0.376, 0.2759, 0.2711, 0.446, 0.2711, 0.4252, 0.376, 0.6836, 0.7628, 0.7886, 0.7837, 0.7235, 0.9408, 0.6345, 0.8814, 0.08747, 0.5159, -0.001484, 0.4564, 0.1188, 0.3361, 0.1782, 0.4251, 0.6345, 0.5159, 0.7235, 0.4564, 0.7886, 0.6136, 0.6836, 0.6344, 0.03835, 0.7628, -0.06658, 0.7837, -0.06658, 0.6136, 0.03835, 0.6344, 0.4252, 1.021, 0.446, 1.126, 0.2759, 1.126, 0.2968, 1.021, 0.4252, 0.376, 0.446, 0.2711, 0.6032, 0.3361, 0.5438, 0.4251, -0.06658, 0.853, -0.1246, 0.8414, -0.1246, 0.6714, -0.06658, 0.6599, -0.06658, 0.6599, -0.1246, 0.6714, -0.1897, 0.5143, -0.1405, 0.4815, -0.1405, 0.4815, -0.1897, 0.5143, -0.3099, 0.3941, -0.277, 0.3449, -0.277, 0.3449, -0.3099, 0.3941, -0.467, 0.329, -0.4554, 0.2711, -0.4554, 0.2711, -0.467, 0.329, -0.637, 0.3291, -0.6485, 0.2711, -0.6485, 0.2711, -0.637, 0.3291, -0.7941, 0.3941, -0.8269, 0.345, -0.8269, 0.345, -0.7941, 0.3941, -0.9143, 0.5143, -0.9635, 0.4815, -0.9635, 0.4815, -0.9143, 0.5143, -0.9794, 0.6714, -1.037, 0.6599, -1.037, 0.6599, -0.9794, 0.6714, -0.9793, 0.8415, -1.037, 0.853, -1.037, 0.853, -0.9793, 0.8415, -0.9143, 0.9985, -0.9635, 1.031, -0.9635, 1.031, -0.9143, 0.9985, -0.794, 1.119, -0.8269, 1.168, -0.8269, 1.168, -0.794, 1.119, -0.637, 1.184, -0.6485, 1.242, -0.6485, 1.242, -0.637, 1.184, -0.4669, 1.184, -0.4554, 1.242, -0.4554, 1.242, -0.4669, 1.184, -0.3099, 1.119, -0.277, 1.168, -0.1405, 1.031, -0.1896, 0.9985, -0.1246, 0.8414, -0.06658, 0.853, -0.277, 1.168, -0.3099, 1.119, -0.1896, 0.9985, -0.1405, 1.031, 1.269, 1.242, 1.269, 1.482, 1.077, 1.482, 1.077, 1.242, -0.4608, 1.242, -0.4608, 1.482, -0.653, 1.482, -0.653, 1.242, 0.1157, 1.242, 0.1157, 1.482, -0.07646, 1.482, -0.07646, 1.242, 0.6922, 1.242, 0.6922, 1.482, 0.5, 1.482, 0.5, 1.242, 1.845, 1.242, 1.845, 1.482, 1.653, 1.482, 1.653, 1.242, -0.653, 1.242, -0.653, 1.482, -0.8452, 1.482, -0.8452, 1.242, 1.461, 1.242, 1.461, 1.482, 1.269, 1.482, 1.269, 1.242, 0.3079, 1.242, 0.3079, 1.482, 0.1157, 1.482, 0.1157, 1.242, -0.2686, 1.242, -0.2686, 1.482, -0.4608, 1.482, -0.4608, 1.242, 1.077, 1.242, 1.077, 1.482, 0.8844, 1.482, 0.8844, 1.242, 0.8844, 1.242, 0.8844, 1.482, 0.6922, 1.482, 0.6922, 1.242, 2.037, 1.242, 2.037, 1.482, 1.845, 1.482, 1.845, 1.242, -0.8452, 1.242, -0.8452, 1.482, -1.037, 1.482, -1.037, 1.242, 1.653, 1.242, 1.653, 1.482, 1.461, 1.482, 1.461, 1.242, 0.5, 1.242, 0.5, 1.482, 0.3079, 1.482, 0.3079, 1.242, -0.07646, 1.242, -0.07646, 1.482, -0.2686, 1.482, -0.2686, 1.242, 0.2184, 0.4773, 0.5234, 0.4773, 0.5234, 0.4888, 0.2184, 0.4888, 0.2184, 0.4888, 0.5234, 0.4888, 0.5234, 0.5002, 0.2184, 0.5002, 0.2184, 0.5002, 0.5234, 0.5002, 0.5234, 0.5116, 0.2184, 0.5116, 0.2184, 0.5116, 0.5234, 0.5116, 0.5234, 0.5231, 0.2184, 0.5231, 0.2184, 0.5231, 0.5234, 0.5231, 0.5234, 0.5345, 0.2184, 0.5345, 0.2184, 0.5345, 0.5234, 0.5345, 0.5234, 0.5459, 0.2184, 0.5459, 0.7863, 0.5083, 0.7863, 0.4848, 0.7697, 0.4682, 0.7462, 0.4682, 0.7296, 0.4848, 0.7296, 0.5083, 0.7462, 0.5249, 0.7697, 0.5249, 0.2184, 0.4659, 0.5234, 0.4659, 0.5234, 0.4773, 0.2184, 0.4773, 0.2184, 0.4545, 0.5234, 0.4545, 0.5234, 0.4659, 0.2184, 0.4659, 0.7859, 0.4849, 0.7859, 0.5066, 0.7705, 0.522, 0.7487, 0.522, 0.7333, 0.5066, 0.7333, 0.4849, 0.7487, 0.4695, 0.7705, 0.4695, 0.527, 1.0, 0.0, 1.0, 0.0, 0.0, 0.527, 0.0])
me_well.materials.append(mat_wellwater)
me_well.materials.append(mat_metal)
me_well.materials.append(mat_wood2)
me_well.materials.append(mat_bricks)
me_well.materials.append(mat_rope2)
me_well.use_remesh_preserve_volume = False
me_well.use_remesh_preserve_attributes = False
me_well.use_mirror_vertex_groups = False
me_well.update()

# ---- objects
ob_well = bpy.data.objects.new('Well', me_well)
ob_lamp = bpy.data.objects.new('Lamp', light_lamp)
ob_camera = bpy.data.objects.new('Camera', cam_camera)

# ---- transforms, parenting, visibility, modifiers, constraints
ob_well.location = (0.0, 0.0, 0.0)
ob_well.rotation_euler = (1.571, 0.0, 0.0)
ob_well.scale = (0.5345, 0.5345, 0.5345)
ob_well.lineart.crease_threshold = 0.0
ob_lamp.location = (4.076, 1.005, -0.3497)
ob_lamp.rotation_euler = (1.252, -0.2322, -5.877)
ob_lamp.lock_rotations_4d = False
ob_lamp.empty_display_type = 'ARROWS'
ob_lamp.color = (0.0, 0.0, 0.0, 0.0)
ob_lamp.lineart.crease_threshold = 0.0
ob_camera.location = (-3.321, -4.994, 1.421)
ob_camera.rotation_euler = (1.358, 0.01259, -0.5383)
ob_camera.scale = (1.0, 1.0, 1.0)
ob_camera.lock_rotations_4d = False
ob_camera.empty_display_type = 'ARROWS'
ob_camera.color = (0.0, 0.0, 0.0, 0.0)
ob_camera.display_type = 'WIRE'
ob_camera.lineart.crease_threshold = 0.0

# ---- collection membership
col_collection_1.objects.link(ob_well)
col_collection_1.objects.link(ob_lamp)
col_collection_1.objects.link(ob_camera)

# ---- scene / render settings (as saved in the file)
scene.camera = ob_camera
scene.frame_start = 1; scene.frame_end = 250; scene.frame_set(1)
scene.render.engine = 'BLENDER_EEVEE_NEXT'
scene.render.image_settings.color_mode = 'RGB'
scene.render.image_settings.compression = 90
scene.render.dither_intensity = 0.0
scene.render.bake_margin = 2
scene.render.bake_bias = 0.0
scene.cycles.use_denoising = False
scene.cycles.samples = 10
scene.cycles.sampling_pattern = 'TABULATED_SOBOL'
scene.cycles.light_sampling_threshold = 0.0
scene.cycles.use_adaptive_sampling = False
scene.cycles.use_light_tree = False
scene.cycles.blur_glossy = 0.0
scene.cycles.volume_bounces = 1
scene.cycles.pixel_filter_type = 'GAUSSIAN'
scene.cycles.sample_clamp_indirect = 0.0
scene.view_settings.view_transform = 'Standard'
bpy.context.view_layer.update()
